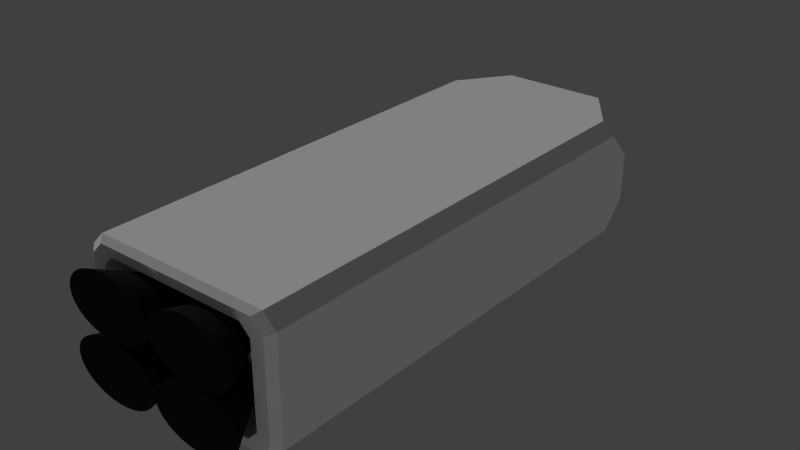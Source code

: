 # Source: BattleShip_A_001.blend  (saved by Blender 2.73.0; exported with 4.5.12 LTS)
import bpy
from mathutils import Matrix  # noqa: F401  (used for matrix-valued properties, if any)

bpy.ops.wm.read_factory_settings(use_empty=True)
scene = bpy.context.scene
scene.name = 'Scene'

# ---- collections
col_collection_1 = bpy.data.collections.new('Collection 1'); scene.collection.children.link(col_collection_1)

# ---- materials (node trees are filled in below, after node groups)
mat_body = bpy.data.materials.new('Body')
mat_body.alpha_threshold = 0.0
mat_body.use_transparent_shadow = False
mat_body.diffuse_color = (1.0, 1.0, 1.0, 1.0)
mat_body.roughness = 0.5
mat_body.specular_intensity = 0.7518
mat_body.line_color = (0.0, 0.0, 0.0, 1.0)
mat_engines = bpy.data.materials.new('Engines')
mat_engines.alpha_threshold = 0.0
mat_engines.use_transparent_shadow = False
mat_engines.diffuse_color = (0.01739, 0.01739, 0.01739, 1.0)
mat_engines.specular_color = (0.1282, 0.1282, 0.1282)
mat_engines.roughness = 0.5
mat_engines.specular_intensity = 0.1691

# ---- material node trees

# ---- world
world_world = bpy.data.worlds.new('World'); scene.world = world_world
world_world.color = (0.05088, 0.05088, 0.05088)
world_world.use_sun_shadow = False
world_world.sun_shadow_jitter_overblur = 0.0
world_world.cycles.sampling_method = 'MANUAL'
world_world.cycles.sample_map_resolution = 256

# ---- lights
light_sun_001 = bpy.data.lights.new('Sun.001', 'SUN')
light_sun_001.transmission_factor = 0.0
light_sun_001.angle = 0.1993
light_sun_001.energy = 0.17
light_sun_001.shadow_buffer_clip_start = 0.5
light_sun_001.shadow_soft_size = 0.1
light_sun_001.shadow_cascade_max_distance = 1000.0
light_sun_001.cycles.use_multiple_importance_sampling = False
light_sun = bpy.data.lights.new('Sun', 'SUN')
light_sun.transmission_factor = 0.0
light_sun.angle = 0.1993
light_sun.energy = 1.0
light_sun.shadow_buffer_clip_start = 0.5
light_sun.shadow_soft_size = 0.1
light_sun.shadow_cascade_max_distance = 1000.0
light_sun.cycles.use_multiple_importance_sampling = False

# ---- meshes
me_cube = bpy.data.meshes.new('Cube')
me_cube.from_pydata([(-21.21, -221.7, 44.48), (-13.22, -177.7, 27.93), (-27.96, -221.7, 45.79), (-17.27, -177.7, 28.72), (-34.99, -221.7, 46.23), (-21.49, -177.7, 28.98), (80.0, 160.0, -40.0), (-56.0, -200.0, -40.0), (41.72, 200.0, -50.0), (70.0, 160.0, -50.0), (-70.0, 160.0, -50.0), (-41.72, 200.0, -50.0), (-64.0, -200.0, -32.0), (-80.0, 160.0, -40.0), (70.0, 160.0, 50.0), (41.72, 200.0, 50.0), (64.0, -200.0, -32.0), (80.0, 160.0, 40.0), (-80.0, 160.0, 40.0), (56.0, -200.0, -40.0), (-41.72, 200.0, 50.0), (-70.0, 160.0, 50.0), (70.0, 200.0, -21.72), (80.0, 180.0, -18.79), (-80.0, 180.0, -18.79), (-70.0, 200.0, -21.72), (80.0, 180.0, 18.79), (70.0, 200.0, 21.72), (-70.0, 200.0, 21.72), (-80.0, 180.0, 18.79), (64.0, -200.0, 32.0), (56.0, -200.0, 40.0), (-56.0, -200.0, 40.0), (-64.0, -200.0, 32.0), (-44.8, -180.0, -32.0), (-51.2, -180.0, -25.6), (51.2, -180.0, -25.6), (44.8, -180.0, -32.0), (51.2, -180.0, 25.6), (44.8, -180.0, 32.0), (-44.8, -180.0, 32.0), (-51.2, -180.0, 25.6), (70.0, -195.0, -50.0), (65.13, -200.0, -46.52), (74.44, -200.0, -37.22), (80.0, -195.0, -40.0), (-80.0, -195.0, -40.0), (-74.44, -200.0, -37.22), (-65.13, -200.0, -46.52), (-70.0, -195.0, -50.0), (80.0, -195.0, 40.0), (74.44, -200.0, 37.22), (65.13, -200.0, 46.52), (70.0, -195.0, 50.0), (-70.0, -195.0, 50.0), (-65.13, -200.0, 46.52), (-74.44, -200.0, 37.22), (-80.0, -195.0, 40.0), (-17.2, 230.0, 4.504), (-29.14, 223.0, 9.041), (29.14, 223.0, 9.041), (17.2, 230.0, 4.504), (-29.14, 223.0, -9.041), (-17.2, 230.0, -4.504), (17.2, 230.0, -4.504), (29.14, 223.0, -9.041), (-17.37, 223.0, 20.82), (-11.7, 230.0, 10.0), (17.37, 223.0, 20.82), (11.7, 230.0, 10.0), (-11.7, 230.0, -10.0), (-17.37, 223.0, -20.82), (11.7, 230.0, -10.0), (17.37, 223.0, -20.82), (-47.18, 200.0, 14.64), (-39.54, 204.4, 12.27), (39.54, 204.4, 12.27), (47.18, 200.0, 14.64), (-39.54, 204.4, -12.27), (-47.18, 200.0, -14.64), (47.18, 200.0, -14.64), (39.54, 204.4, -12.27), (-23.56, 204.4, 28.24), (-28.12, 200.0, 33.7), (28.12, 200.0, 33.7), (23.56, 204.4, 28.24), (-23.56, 204.4, -28.24), (-28.12, 200.0, -33.7), (28.12, 200.0, -33.7), (23.56, 204.4, -28.24), (-9.486, -177.7, 26.66), (-14.99, -221.7, 42.36), (-6.212, -177.7, 24.94), (-9.53, -221.7, 39.5), (-3.526, -177.7, 22.85), (-5.053, -221.7, 36.01), (-1.53, -177.7, 20.46), (-1.726, -221.7, 32.03), (-0.301, -177.7, 17.87), (0.3222, -221.7, 27.72), (0.1141, -177.7, 15.18), (1.014, -221.7, 23.23), (-0.301, -177.7, 12.49), (0.3222, -221.7, 18.75), (-1.53, -177.7, 9.901), (-1.726, -221.7, 14.43), (-3.526, -177.7, 7.515), (-5.053, -221.7, 10.45), (-6.212, -177.7, 5.424), (-9.53, -221.7, 6.969), (-9.486, -177.7, 3.708), (-14.99, -221.7, 4.109), (-13.22, -177.7, 2.433), (-21.21, -221.7, 1.983), (-17.27, -177.7, 1.647), (-27.96, -221.7, 0.6742), (-21.49, -177.7, 1.382), (-34.99, -221.7, 0.2323), (-25.7, -177.7, 1.647), (-42.01, -221.7, 0.6742), (-29.75, -177.7, 2.433), (-48.76, -221.7, 1.983), (-33.49, -177.7, 3.708), (-54.99, -221.7, 4.109), (-36.76, -177.7, 5.424), (-60.44, -221.7, 6.969), (-39.45, -177.7, 7.515), (-64.92, -221.7, 10.45), (-41.44, -177.7, 9.901), (-68.25, -221.7, 14.43), (-42.67, -177.7, 12.49), (-70.29, -221.7, 18.75), (-43.09, -177.7, 15.18), (-70.99, -221.7, 23.23), (-42.67, -177.7, 17.87), (-70.29, -221.7, 27.72), (-41.44, -177.7, 20.46), (-68.25, -221.7, 32.03), (-39.45, -177.7, 22.85), (-64.92, -221.7, 36.01), (-36.76, -177.7, 24.94), (-60.44, -221.7, 39.5), (-33.49, -177.7, 26.66), (-54.99, -221.7, 42.36), (-29.75, -177.7, 27.93), (-48.76, -221.7, 44.48), (-25.7, -177.7, 28.72), (-42.01, -221.7, 45.79), (50.86, -221.7, 44.48), (31.85, -177.7, 27.93), (44.11, -221.7, 45.79), (27.8, -177.7, 28.72), (37.08, -221.7, 46.23), (23.58, -177.7, 28.98), (35.58, -177.7, 26.66), (57.08, -221.7, 42.36), (38.86, -177.7, 24.94), (62.54, -221.7, 39.5), (41.54, -177.7, 22.85), (67.02, -221.7, 36.01), (43.54, -177.7, 20.46), (70.34, -221.7, 32.03), (44.77, -177.7, 17.87), (72.39, -221.7, 27.72), (45.18, -177.7, 15.18), (73.08, -221.7, 23.23), (44.77, -177.7, 12.49), (72.39, -221.7, 18.75), (43.54, -177.7, 9.901), (70.34, -221.7, 14.43), (41.54, -177.7, 7.515), (67.02, -221.7, 10.45), (38.86, -177.7, 5.424), (62.54, -221.7, 6.969), (35.58, -177.7, 3.708), (57.08, -221.7, 4.109), (31.85, -177.7, 2.433), (50.86, -221.7, 1.983), (27.8, -177.7, 1.647), (44.11, -221.7, 0.6742), (23.58, -177.7, 1.382), (37.08, -221.7, 0.2323), (19.37, -177.7, 1.647), (30.06, -221.7, 0.6742), (15.32, -177.7, 2.433), (23.31, -221.7, 1.983), (11.58, -177.7, 3.708), (17.08, -221.7, 4.109), (8.309, -177.7, 5.424), (11.63, -221.7, 6.969), (5.623, -177.7, 7.515), (7.15, -221.7, 10.45), (3.627, -177.7, 9.901), (3.823, -221.7, 14.43), (2.398, -177.7, 12.49), (1.774, -221.7, 18.75), (1.983, -177.7, 15.18), (1.083, -221.7, 23.23), (2.398, -177.7, 17.87), (1.775, -221.7, 27.72), (3.627, -177.7, 20.46), (3.823, -221.7, 32.03), (5.623, -177.7, 22.85), (7.15, -221.7, 36.01), (8.309, -177.7, 24.94), (11.63, -221.7, 39.5), (11.58, -177.7, 26.66), (17.08, -221.7, 42.36), (15.32, -177.7, 27.93), (23.31, -221.7, 44.48), (19.37, -177.7, 28.72), (30.06, -221.7, 45.79), (-21.21, -221.7, -1.71), (-13.22, -177.7, -2.16), (-27.96, -221.7, -0.4012), (-17.27, -177.7, -1.374), (-34.99, -221.7, 0.04063), (-21.49, -177.7, -1.109), (-9.486, -177.7, -3.435), (-14.99, -221.7, -3.836), (-6.212, -177.7, -5.151), (-9.53, -221.7, -6.696), (-3.526, -177.7, -7.242), (-5.053, -221.7, -10.18), (-1.53, -177.7, -9.628), (-1.726, -221.7, -14.16), (-0.301, -177.7, -12.22), (0.3222, -221.7, -18.47), (0.1141, -177.7, -14.91), (1.014, -221.7, -22.96), (-0.301, -177.7, -17.6), (0.3222, -221.7, -27.45), (-1.53, -177.7, -20.19), (-1.726, -221.7, -31.76), (-3.526, -177.7, -22.58), (-5.053, -221.7, -35.74), (-6.212, -177.7, -24.67), (-9.53, -221.7, -39.22), (-9.486, -177.7, -26.38), (-14.99, -221.7, -42.08), (-13.22, -177.7, -27.66), (-21.21, -221.7, -44.21), (-17.27, -177.7, -28.44), (-27.96, -221.7, -45.52), (-21.49, -177.7, -28.71), (-34.99, -221.7, -45.96), (-25.7, -177.7, -28.44), (-42.01, -221.7, -45.52), (-29.75, -177.7, -27.66), (-48.76, -221.7, -44.21), (-33.49, -177.7, -26.38), (-54.99, -221.7, -42.08), (-36.76, -177.7, -24.67), (-60.44, -221.7, -39.22), (-39.45, -177.7, -22.58), (-64.92, -221.7, -35.74), (-41.44, -177.7, -20.19), (-68.25, -221.7, -31.76), (-42.67, -177.7, -17.6), (-70.29, -221.7, -27.45), (-43.09, -177.7, -14.91), (-70.99, -221.7, -22.96), (-42.67, -177.7, -12.22), (-70.29, -221.7, -18.47), (-41.44, -177.7, -9.628), (-68.25, -221.7, -14.16), (-39.45, -177.7, -7.242), (-64.92, -221.7, -10.18), (-36.76, -177.7, -5.151), (-60.44, -221.7, -6.696), (-33.49, -177.7, -3.435), (-54.99, -221.7, -3.836), (-29.75, -177.7, -2.16), (-48.76, -221.7, -1.71), (-25.7, -177.7, -1.374), (-42.01, -221.7, -0.4012), (50.86, -221.7, -1.71), (31.85, -177.7, -2.16), (44.11, -221.7, -0.4012), (27.8, -177.7, -1.374), (37.08, -221.7, 0.04063), (23.58, -177.7, -1.109), (35.58, -177.7, -3.435), (57.08, -221.7, -3.836), (38.86, -177.7, -5.151), (62.54, -221.7, -6.696), (41.54, -177.7, -7.242), (67.02, -221.7, -10.18), (43.54, -177.7, -9.628), (70.34, -221.7, -14.16), (44.77, -177.7, -12.22), (72.39, -221.7, -18.47), (45.18, -177.7, -14.91), (73.08, -221.7, -22.96), (44.77, -177.7, -17.6), (72.39, -221.7, -27.45), (43.54, -177.7, -20.19), (70.34, -221.7, -31.76), (41.54, -177.7, -22.58), (67.02, -221.7, -35.74), (38.86, -177.7, -24.67), (62.54, -221.7, -39.22), (35.58, -177.7, -26.38), (57.08, -221.7, -42.08), (31.85, -177.7, -27.66), (50.86, -221.7, -44.21), (27.8, -177.7, -28.44), (44.11, -221.7, -45.52), (23.58, -177.7, -28.71), (37.08, -221.7, -45.96), (19.37, -177.7, -28.44), (30.06, -221.7, -45.52), (15.32, -177.7, -27.66), (23.31, -221.7, -44.21), (11.58, -177.7, -26.38), (17.08, -221.7, -42.08), (8.309, -177.7, -24.67), (11.63, -221.7, -39.22), (5.623, -177.7, -22.58), (7.15, -221.7, -35.74), (3.627, -177.7, -20.19), (3.823, -221.7, -31.76), (2.398, -177.7, -17.6), (1.774, -221.7, -27.45), (1.983, -177.7, -14.91), (1.083, -221.7, -22.96), (2.398, -177.7, -12.22), (1.775, -221.7, -18.47), (3.627, -177.7, -9.628), (3.823, -221.7, -14.16), (5.623, -177.7, -7.242), (7.15, -221.7, -10.18), (8.309, -177.7, -5.151), (11.63, -221.7, -6.696), (11.58, -177.7, -3.435), (17.08, -221.7, -3.836), (15.32, -177.7, -2.16), (23.31, -221.7, -1.71), (19.37, -177.7, -1.374), (30.06, -221.7, -0.4012)], [], [(48, 43, 19, 7), (46, 13, 10, 49), (52, 55, 32, 31), (22, 8, 88, 80), (6, 45, 42, 9), (56, 47, 12, 33), (24, 25, 11, 10, 13), (55, 56, 33, 32), (51, 52, 31, 30), (47, 48, 7, 12), (26, 27, 15, 14, 17), (20, 28, 29, 18, 21), (7, 19, 37, 34), (8, 22, 23, 6, 9), (26, 23, 22, 27), (24, 29, 28, 25), (78, 75, 59, 62), (14, 15, 20, 21, 54, 53), (6, 23, 26, 17, 50, 45), (44, 51, 30, 16), (54, 21, 18, 57), (14, 53, 50, 17), (46, 57, 18, 29, 24, 13), (8, 9, 42, 49, 10, 11), (37, 36, 38, 39, 40, 41, 35, 34), (33, 12, 35, 41), (19, 16, 36, 37), (12, 7, 34, 35), (30, 31, 39, 38), (32, 33, 41, 40), (16, 30, 38, 36), (31, 32, 40, 39), (44, 43, 42, 45), (48, 47, 46, 49), (52, 51, 50, 53), (56, 55, 54, 57), (43, 48, 49, 42), (51, 44, 45, 50), (53, 54, 55, 52), (57, 46, 47, 56), (43, 44, 16, 19), (86, 78, 62, 71), (81, 89, 73, 65), (27, 22, 80, 77), (28, 20, 83, 74), (76, 81, 65, 60), (89, 86, 71, 73), (82, 85, 68, 66), (25, 28, 74, 79), (8, 11, 87, 88), (69, 61, 64, 72, 70, 63, 58, 67), (20, 15, 84, 83), (11, 25, 79, 87), (85, 76, 60, 68), (64, 61, 60, 65), (68, 60, 61, 69), (65, 73, 72, 64), (66, 68, 69, 67), (73, 71, 70, 72), (58, 63, 62, 59), (59, 66, 67, 58), (71, 62, 63, 70), (15, 27, 77, 84), (84, 77, 76, 85), (74, 83, 82, 75), (88, 87, 86, 89), (83, 84, 85, 82), (87, 79, 78, 86), (75, 78, 79, 74), (80, 88, 89, 81), (81, 76, 77, 80), (75, 82, 66, 59), (5, 4, 2, 3), (3, 2, 0, 1), (1, 0, 91, 90), (90, 91, 93, 92), (92, 93, 95, 94), (94, 95, 97, 96), (96, 97, 99, 98), (98, 99, 101, 100), (100, 101, 103, 102), (102, 103, 105, 104), (104, 105, 107, 106), (106, 107, 109, 108), (108, 109, 111, 110), (110, 111, 113, 112), (112, 113, 115, 114), (114, 115, 117, 116), (116, 117, 119, 118), (118, 119, 121, 120), (120, 121, 123, 122), (122, 123, 125, 124), (124, 125, 127, 126), (126, 127, 129, 128), (128, 129, 131, 130), (130, 131, 133, 132), (132, 133, 135, 134), (134, 135, 137, 136), (136, 137, 139, 138), (138, 139, 141, 140), (140, 141, 143, 142), (142, 143, 145, 144), (2, 4, 147, 145, 143, 141, 139, 137, 135, 133, 131, 129, 127, 125, 123, 121, 119, 117, 115, 113, 111, 109, 107, 105, 103, 101, 99, 97, 95, 93, 91, 0), (146, 147, 4, 5), (144, 145, 147, 146), (153, 152, 150, 151), (151, 150, 148, 149), (149, 148, 155, 154), (154, 155, 157, 156), (156, 157, 159, 158), (158, 159, 161, 160), (160, 161, 163, 162), (162, 163, 165, 164), (164, 165, 167, 166), (166, 167, 169, 168), (168, 169, 171, 170), (170, 171, 173, 172), (172, 173, 175, 174), (174, 175, 177, 176), (176, 177, 179, 178), (178, 179, 181, 180), (180, 181, 183, 182), (182, 183, 185, 184), (184, 185, 187, 186), (186, 187, 189, 188), (188, 189, 191, 190), (190, 191, 193, 192), (192, 193, 195, 194), (194, 195, 197, 196), (196, 197, 199, 198), (198, 199, 201, 200), (200, 201, 203, 202), (202, 203, 205, 204), (204, 205, 207, 206), (206, 207, 209, 208), (150, 152, 211, 209, 207, 205, 203, 201, 199, 197, 195, 193, 191, 189, 187, 185, 183, 181, 179, 177, 175, 173, 171, 169, 167, 165, 163, 161, 159, 157, 155, 148), (210, 211, 152, 153), (208, 209, 211, 210), (217, 216, 214, 215), (215, 214, 212, 213), (213, 212, 219, 218), (218, 219, 221, 220), (220, 221, 223, 222), (222, 223, 225, 224), (224, 225, 227, 226), (226, 227, 229, 228), (228, 229, 231, 230), (230, 231, 233, 232), (232, 233, 235, 234), (234, 235, 237, 236), (236, 237, 239, 238), (238, 239, 241, 240), (240, 241, 243, 242), (242, 243, 245, 244), (244, 245, 247, 246), (246, 247, 249, 248), (248, 249, 251, 250), (250, 251, 253, 252), (252, 253, 255, 254), (254, 255, 257, 256), (256, 257, 259, 258), (258, 259, 261, 260), (260, 261, 263, 262), (262, 263, 265, 264), (264, 265, 267, 266), (266, 267, 269, 268), (268, 269, 271, 270), (270, 271, 273, 272), (214, 216, 275, 273, 271, 269, 267, 265, 263, 261, 259, 257, 255, 253, 251, 249, 247, 245, 243, 241, 239, 237, 235, 233, 231, 229, 227, 225, 223, 221, 219, 212), (274, 275, 216, 217), (272, 273, 275, 274), (281, 280, 278, 279), (279, 278, 276, 277), (277, 276, 283, 282), (282, 283, 285, 284), (284, 285, 287, 286), (286, 287, 289, 288), (288, 289, 291, 290), (290, 291, 293, 292), (292, 293, 295, 294), (294, 295, 297, 296), (296, 297, 299, 298), (298, 299, 301, 300), (300, 301, 303, 302), (302, 303, 305, 304), (304, 305, 307, 306), (306, 307, 309, 308), (308, 309, 311, 310), (310, 311, 313, 312), (312, 313, 315, 314), (314, 315, 317, 316), (316, 317, 319, 318), (318, 319, 321, 320), (320, 321, 323, 322), (322, 323, 325, 324), (324, 325, 327, 326), (326, 327, 329, 328), (328, 329, 331, 330), (330, 331, 333, 332), (332, 333, 335, 334), (334, 335, 337, 336), (278, 280, 339, 337, 335, 333, 331, 329, 327, 325, 323, 321, 319, 317, 315, 313, 311, 309, 307, 305, 303, 301, 299, 297, 295, 293, 291, 289, 287, 285, 283, 276), (338, 339, 280, 281), (336, 337, 339, 338)])
me_cube.polygons.foreach_set('use_smooth', [0, 0, 0, 0, 0, 0, 0, 0, 0, 0, 0, 0, 0, 0, 0, 0, 0, 0, 0, 0, 0, 0, 0, 0, 0, 0, 0, 0, 0, 0, 0, 0, 0, 0, 0, 0, 0, 0, 0, 0, 0, 0, 0, 0, 0, 0, 0, 0, 0, 0, 0, 0, 0, 0, 0, 0, 0, 0, 0, 0, 0, 0, 0, 0, 0, 0, 0, 0, 0, 0, 0, 0, 1, 1, 1, 1, 1, 1, 1, 1, 1, 1, 1, 1, 1, 1, 1, 1, 1, 1, 1, 1, 1, 1, 1, 1, 1, 1, 1, 1, 1, 1, 1, 1, 1, 1, 1, 1, 1, 1, 1, 1, 1, 1, 1, 1, 1, 1, 1, 1, 1, 1, 1, 1, 1, 1, 1, 1, 1, 1, 1, 1, 1, 1, 1, 1, 1, 1, 1, 1, 1, 1, 1, 1, 1, 1, 1, 1, 1, 1, 1, 1, 1, 1, 1, 1, 1, 1, 1, 1, 1, 1, 1, 1, 1, 1, 1, 1, 1, 1, 1, 1, 1, 1, 1, 1, 1, 1, 1, 1, 1, 1, 1, 1, 1, 1, 1, 1, 1, 1, 1, 1, 1, 1, 1, 1, 1, 1, 1, 1, 1, 1, 1, 1])
me_cube.polygons.foreach_set('material_index', [0, 0, 0, 0, 0, 0, 0, 0, 0, 0, 0, 0, 0, 0, 0, 0, 0, 0, 0, 0, 0, 0, 0, 0, 0, 0, 0, 0, 0, 0, 0, 0, 0, 0, 0, 0, 0, 0, 0, 0, 0, 0, 0, 0, 0, 0, 0, 0, 0, 0, 0, 0, 0, 0, 0, 0, 0, 0, 0, 0, 0, 0, 0, 0, 0, 0, 0, 0, 0, 0, 0, 0, 1, 1, 1, 1, 1, 1, 1, 1, 1, 1, 1, 1, 1, 1, 1, 1, 1, 1, 1, 1, 1, 1, 1, 1, 1, 1, 1, 1, 1, 1, 1, 1, 1, 1, 1, 1, 1, 1, 1, 1, 1, 1, 1, 1, 1, 1, 1, 1, 1, 1, 1, 1, 1, 1, 1, 1, 1, 1, 1, 1, 1, 1, 1, 1, 1, 1, 1, 1, 1, 1, 1, 1, 1, 1, 1, 1, 1, 1, 1, 1, 1, 1, 1, 1, 1, 1, 1, 1, 1, 1, 1, 1, 1, 1, 1, 1, 1, 1, 1, 1, 1, 1, 1, 1, 1, 1, 1, 1, 1, 1, 1, 1, 1, 1, 1, 1, 1, 1, 1, 1, 1, 1, 1, 1, 1, 1, 1, 1, 1, 1, 1, 1])
_k = set([(0, 1), (0, 2), (0, 91), (1, 3), (1, 90), (2, 3), (2, 4), (3, 5), (4, 5), (4, 147), (5, 146), (90, 91), (90, 92), (91, 93), (92, 93), (92, 94), (93, 95), (94, 95), (94, 96), (95, 97), (96, 97), (96, 98), (97, 99), (98, 99), (98, 100), (99, 101), (100, 101), (100, 102), (101, 103), (102, 103), (102, 104), (103, 105), (104, 105), (104, 106), (105, 107), (106, 107), (106, 108), (107, 109), (108, 109), (108, 110), (109, 111), (110, 111), (110, 112), (111, 113), (112, 113), (112, 114), (113, 115), (114, 115), (114, 116), (115, 117), (116, 117), (116, 118), (117, 119), (118, 119), (118, 120), (119, 121), (120, 121), (120, 122), (121, 123), (122, 123), (122, 124), (123, 125), (124, 125), (124, 126), (125, 127), (126, 127), (126, 128), (127, 129), (128, 129), (128, 130), (129, 131), (130, 131), (130, 132), (131, 133), (132, 133), (132, 134), (133, 135), (134, 135), (134, 136), (135, 137), (136, 137), (136, 138), (137, 139), (138, 139), (138, 140), (139, 141), (140, 141), (140, 142), (141, 143), (142, 143), (142, 144), (143, 145), (144, 145), (144, 146), (145, 147), (146, 147), (148, 149), (148, 150), (148, 155), (149, 151), (149, 154), (150, 151), (150, 152), (151, 153), (152, 153), (152, 211), (153, 210), (154, 155), (154, 156), (155, 157), (156, 157), (156, 158), (157, 159), (158, 159), (158, 160), (159, 161), (160, 161), (160, 162), (161, 163), (162, 163), (162, 164), (163, 165), (164, 165), (164, 166), (165, 167), (166, 167), (166, 168), (167, 169), (168, 169), (168, 170), (169, 171), (170, 171), (170, 172), (171, 173), (172, 173), (172, 174), (173, 175), (174, 175), (174, 176), (175, 177), (176, 177), (176, 178), (177, 179), (178, 179), (178, 180), (179, 181), (180, 181), (180, 182), (181, 183), (182, 183), (182, 184), (183, 185), (184, 185), (184, 186), (185, 187), (186, 187), (186, 188), (187, 189), (188, 189), (188, 190), (189, 191), (190, 191), (190, 192), (191, 193), (192, 193), (192, 194), (193, 195), (194, 195), (194, 196), (195, 197), (196, 197), (196, 198), (197, 199), (198, 199), (198, 200), (199, 201), (200, 201), (200, 202), (201, 203), (202, 203), (202, 204), (203, 205), (204, 205), (204, 206), (205, 207), (206, 207), (206, 208), (207, 209), (208, 209), (208, 210), (209, 211), (210, 211), (212, 213), (212, 214), (212, 219), (213, 215), (213, 218), (214, 215), (214, 216), (215, 217), (216, 217), (216, 275), (217, 274), (218, 219), (218, 220), (219, 221), (220, 221), (220, 222), (221, 223), (222, 223), (222, 224), (223, 225), (224, 225), (224, 226), (225, 227), (226, 227), (226, 228), (227, 229), (228, 229), (228, 230), (229, 231), (230, 231), (230, 232), (231, 233), (232, 233), (232, 234), (233, 235), (234, 235), (234, 236), (235, 237), (236, 237), (236, 238), (237, 239), (238, 239), (238, 240), (239, 241), (240, 241), (240, 242), (241, 243), (242, 243), (242, 244), (243, 245), (244, 245), (244, 246), (245, 247), (246, 247), (246, 248), (247, 249), (248, 249), (248, 250), (249, 251), (250, 251), (250, 252), (251, 253), (252, 253), (252, 254), (253, 255), (254, 255), (254, 256), (255, 257), (256, 257), (256, 258), (257, 259), (258, 259), (258, 260), (259, 261), (260, 261), (260, 262), (261, 263), (262, 263), (262, 264), (263, 265), (264, 265), (264, 266), (265, 267), (266, 267), (266, 268), (267, 269), (268, 269), (268, 270), (269, 271), (270, 271), (270, 272), (271, 273), (272, 273), (272, 274), (273, 275), (274, 275), (276, 277), (276, 278), (276, 283), (277, 279), (277, 282), (278, 279), (278, 280), (279, 281), (280, 281), (280, 339), (281, 338), (282, 283), (282, 284), (283, 285), (284, 285), (284, 286), (285, 287), (286, 287), (286, 288), (287, 289), (288, 289), (288, 290), (289, 291), (290, 291), (290, 292), (291, 293), (292, 293), (292, 294), (293, 295), (294, 295), (294, 296), (295, 297), (296, 297), (296, 298), (297, 299), (298, 299), (298, 300), (299, 301), (300, 301), (300, 302), (301, 303), (302, 303), (302, 304), (303, 305), (304, 305), (304, 306), (305, 307), (306, 307), (306, 308), (307, 309), (308, 309), (308, 310), (309, 311), (310, 311), (310, 312), (311, 313), (312, 313), (312, 314), (313, 315), (314, 315), (314, 316), (315, 317), (316, 317), (316, 318), (317, 319), (318, 319), (318, 320), (319, 321), (320, 321), (320, 322), (321, 323), (322, 323), (322, 324), (323, 325), (324, 325), (324, 326), (325, 327), (326, 327), (326, 328), (327, 329), (328, 329), (328, 330), (329, 331), (330, 331), (330, 332), (331, 333), (332, 333), (332, 334), (333, 335), (334, 335), (334, 336), (335, 337), (336, 337), (336, 338), (337, 339), (338, 339)])
me_cube.attributes.new('sharp_edge', 'BOOLEAN', 'EDGE').data.foreach_set('value', [ (min(e.vertices), max(e.vertices)) in _k for e in me_cube.edges])
_uv = me_cube.uv_layers.new(name='UVMap')
_uv.uv.foreach_set('vector', [0.0, 0.0, 0.0, 0.0, 0.0, 0.0, 0.0, 0.0, 0.0, 0.0, 0.0, 0.0, 0.0, 0.0, 0.0, 0.0, 0.0, 0.0, 0.0, 0.0, 0.0, 0.0, 0.0, 0.0, 0.0, 0.0, 0.0, 0.0, 0.0, 0.0, 0.0, 0.0, 0.0, 0.0, 0.0, 0.0, 0.0, 0.0, 0.0, 0.0, 0.0, 0.0, 0.0, 0.0, 0.0, 0.0, 0.0, 0.0, 0.0, 0.0, 0.0, 0.0, 0.0, 0.0, 0.0, 0.0, 0.0, 0.0, 0.0, 0.0, 0.0, 0.0, 0.0, 0.0, 0.0, 0.0, 0.0, 0.0, 0.0, 0.0, 0.0, 0.0, 0.0, 0.0, 0.0, 0.0, 0.0, 0.0, 0.0, 0.0, 0.0, 0.0, 0.0, 0.0, 0.0, 0.0, 0.0, 0.0, 0.0, 0.0, 0.0, 0.0, 0.0, 0.0, 0.0, 0.0, 0.0, 0.0, 0.0, 0.0, 0.0, 0.0, 0.0, 0.0, 0.0, 0.0, 0.0, 0.0, 0.0, 0.0, 0.0, 0.0, 0.0, 0.0, 0.0, 0.0, 0.0, 0.0, 0.0, 0.0, 0.0, 0.0, 0.0, 0.0, 0.0, 0.0, 0.0, 0.0, 0.0, 0.0, 0.0, 0.0, 0.0, 0.0, 0.0, 0.0, 0.0, 0.0, 0.0, 0.0, 0.0, 0.0, 0.0, 0.0, 0.0, 0.0, 0.0, 0.0, 0.0, 0.0, 0.0, 0.0, 0.0, 0.0, 0.0, 0.0, 0.0, 0.0, 0.0, 0.0, 0.0, 0.0, 0.0, 0.0, 0.0, 0.0, 0.0, 0.0, 0.0, 0.0, 0.0, 0.0, 0.0, 0.0, 0.0, 0.0, 0.0, 0.0, 0.0, 0.0, 0.0, 0.0, 0.0, 0.0, 0.0, 0.0, 0.0, 0.0, 0.0, 0.0, 0.0, 0.0, 0.0, 0.0, 0.0, 0.0, 0.0, 0.0, 0.0, 0.0, 0.0, 0.0, 0.0, 0.0, 0.0, 0.0, 0.0, 0.0, 0.0, 0.0, 0.0, 0.0, 0.0, 0.0, 0.0, 0.0, 0.0, 0.0, 0.0, 0.0, 0.0, 0.0, 0.0, 0.0, 0.0, 0.0, 0.0, 0.0, 0.0, 0.0, 0.0, 0.0, 0.0, 0.0, 0.0, 0.0, 0.0, 0.0, 0.0, 0.0, 0.0, 0.0, 0.0, 0.0, 0.0, 0.0, 0.0, 0.0, 0.0, 0.0, 0.0, 0.0, 0.0, 0.0, 0.0, 0.0, 0.0, 0.0, 0.0, 0.0, 0.0, 0.0, 0.0, 0.0, 0.0, 0.0, 0.0, 0.0, 0.0, 0.0, 0.0, 0.0, 0.0, 0.0, 0.0, 0.0, 0.0, 0.0, 0.0, 0.0, 0.0, 0.0, 0.0, 0.0, 0.0, 0.0, 0.0, 0.0, 0.0, 0.0, 0.0, 0.0, 0.0, 0.0, 0.0, 0.0, 0.0, 0.0, 0.0, 0.0, 0.0, 0.0, 0.0, 0.0, 0.0, 0.0, 0.0, 0.0, 0.0, 0.0, 0.0, 0.0, 0.0, 0.0, 0.0, 0.0, 0.0, 0.0, 0.0, 0.0, 0.0, 0.0, 0.0, 0.0, 0.0, 0.0, 0.0, 0.0, 0.0, 0.0, 0.0, 0.0, 0.0, 0.0, 0.0, 0.0, 0.0, 0.0, 0.0, 0.0, 0.0, 0.0, 0.0, 0.0, 0.0, 0.0, 0.0, 0.0, 0.0, 0.0, 0.0, 0.0, 0.0, 0.0, 0.0, 0.0, 0.0, 0.0, 0.0, 0.0, 0.0, 0.0, 0.0, 0.0, 0.0, 0.0, 0.0, 0.0, 0.0, 0.0, 0.0, 0.0, 0.0, 0.0, 0.0, 0.0, 0.0, 0.0, 0.0, 0.0, 0.0, 0.0, 0.0, 0.0, 0.0, 0.0, 0.0, 0.0, 0.0, 0.0, 0.0, 0.0, 0.0, 0.0, 0.0, 0.0, 0.0, 0.0, 0.0, 0.0, 0.0, 0.0, 0.0, 0.0, 0.0, 0.0, 0.0, 0.0, 0.0, 0.0, 0.0, 0.0, 0.0, 0.0, 0.0, 0.0, 0.0, 0.0, 0.0, 0.0, 0.0, 0.0, 0.0, 0.0, 0.0, 0.0, 0.0, 0.0, 0.0, 0.0, 0.0, 0.0, 0.0, 0.0, 0.0, 0.0, 0.0, 0.0, 0.0, 0.0, 0.0, 0.0, 0.0, 0.0, 0.0, 0.0, 0.0, 0.0, 0.0, 0.0, 0.0, 0.0, 0.0, 0.0, 0.0, 0.0, 0.0, 0.0, 0.0, 0.0, 0.0, 0.0, 0.0, 0.0, 0.0, 0.0, 0.0, 0.0, 0.0, 0.0, 0.0, 0.0, 0.0, 0.0, 0.0, 0.0, 0.0, 0.0, 0.0, 0.0, 0.0, 0.0, 0.0, 0.0, 0.0, 0.0, 0.0, 0.0, 0.0, 0.0, 0.0, 0.0, 0.0, 0.0, 0.0, 0.0, 0.0, 0.0, 0.0, 0.0, 0.0, 0.0, 0.0, 0.0, 0.0, 0.0, 0.0, 0.0, 0.0, 0.0, 0.0, 0.0, 0.0, 0.0, 0.0, 0.0, 0.0, 0.0, 0.0, 0.0, 0.0, 0.0, 0.0, 0.0, 0.0, 0.0, 0.0, 0.0, 0.0, 0.0, 0.0, 0.0, 0.0, 0.0, 0.0, 0.0, 0.0, 0.0, 0.0, 0.0, 0.0, 0.0, 0.0, 0.0, 0.0, 0.0, 0.0, 0.0, 0.0, 0.0, 0.0, 0.0, 0.0, 0.0, 0.0, 0.0, 0.0, 0.0, 0.0, 0.0, 0.0, 0.0, 0.0, 0.0, 0.0, 0.0, 0.0, 0.0, 0.0, 0.0, 0.0, 0.0, 0.0, 0.0, 0.0, 0.0, 0.0, 0.0, 0.0, 0.0, 0.0, 0.0, 0.0, 0.0, 0.0, 0.0, 0.0, 0.0, 0.0, 0.0, 0.0, 0.0, 0.0, 0.0, 0.0, 0.0, 0.0, 0.0, 0.0, 0.0, 0.0, 0.0, 0.0, 0.0, 0.0, 0.0, 0.0, 0.0, 0.0, 0.0, 0.0, 0.0, 0.0, 0.0, 0.0, 0.0, 0.4648, 26.24, 0.4585, 37.5, 0.4636, 37.37, 0.4686, 26.16, 0.4686, 26.16, 0.4636, 37.37, 0.4686, 36.8, 0.4723, 25.81, 0.4723, 25.81, 0.4686, 36.8, 0.4733, 35.82, 0.4758, 25.23, 0.4758, 25.23, 0.4733, 35.82, 0.4774, 34.47, 0.4789, 24.42, 0.4789, 24.42, 0.4774, 34.47, 0.4808, 32.8, 0.4814, 23.41, 0.4814, 23.41, 0.4808, 32.8, 0.4833, 30.87, 0.4833, 22.25, 0.4833, 22.25, 0.4833, 30.87, 0.4849, 28.75, 0.4845, 20.99, 0.4845, 20.99, 0.4849, 28.75, 0.4855, 26.54, 0.4849, 19.66, 0.4849, 19.66, 0.4855, 26.54, 0.485, 24.3, 0.4846, 18.32, 0.4846, 18.32, 0.485, 24.3, 0.4836, 22.14, 0.4835, 17.02, 0.4835, 17.02, 0.4836, 22.14, 0.4813, 20.13, 0.4818, 15.81, 0.4818, 15.81, 0.4813, 20.13, 0.4781, 18.35, 0.4794, 14.75, 0.4794, 14.75, 0.4781, 18.35, 0.4742, 16.87, 0.4765, 13.86, 0.4765, 13.86, 0.4742, 16.87, 0.4698, 15.74, 0.4731, 13.18, 0.4731, 13.18, 0.4698, 15.74, 0.465, 15.01, 0.4695, 12.74, 0.4695, 12.74, 0.465, 15.01, 0.46, 14.71, 0.4658, 12.56, 0.4658, 12.56, 0.46, 14.71, 0.4551, 14.84, 0.462, 12.64, 0.462, 12.64, 0.4551, 14.84, 0.4503, 15.41, 0.4584, 12.98, 0.4584, 12.98, 0.4503, 15.41, 0.446, 16.39, 0.4551, 13.57, 0.4551, 13.57, 0.446, 16.39, 0.4422, 17.74, 0.4522, 14.38, 0.4522, 14.38, 0.4422, 17.74, 0.439, 19.41, 0.4498, 15.38, 0.4498, 15.38, 0.439, 19.41, 0.4367, 21.35, 0.4479, 16.54, 0.4479, 16.54, 0.4367, 21.35, 0.4351, 23.46, 0.4468, 17.81, 0.4468, 17.81, 0.4351, 23.46, 0.4345, 25.67, 0.4463, 19.14, 0.4463, 19.14, 0.4345, 25.67, 0.4347, 27.91, 0.4465, 20.48, 0.4465, 20.48, 0.4347, 27.91, 0.4359, 30.07, 0.4474, 21.78, 0.4474, 21.78, 0.4359, 30.07, 0.4379, 32.08, 0.449, 22.98, 0.449, 22.98, 0.4379, 32.08, 0.4408, 33.86, 0.4513, 24.05, 0.4513, 24.05, 0.4408, 33.86, 0.4445, 35.34, 0.4541, 24.94, 0.4541, 24.94, 0.4445, 35.34, 0.4487, 36.47, 0.4574, 25.62, 0.4636, 37.37, 0.4585, 37.5, 0.4535, 37.2, 0.4487, 36.47, 0.4445, 35.34, 0.4408, 33.86, 0.4379, 32.08, 0.4359, 30.07, 0.4347, 27.91, 0.4345, 25.67, 0.4351, 23.46, 0.4367, 21.35, 0.439, 19.41, 0.4422, 17.74, 0.446, 16.39, 0.4503, 15.41, 0.4551, 14.84, 0.46, 14.71, 0.465, 15.01, 0.4698, 15.74, 0.4742, 16.87, 0.4781, 18.35, 0.4813, 20.13, 0.4836, 22.14, 0.485, 24.3, 0.4855, 26.54, 0.4849, 28.75, 0.4833, 30.87, 0.4808, 32.8, 0.4774, 34.47, 0.4733, 35.82, 0.4686, 36.8, 0.461, 26.05, 0.4535, 37.2, 0.4585, 37.5, 0.4648, 26.24, 0.4574, 25.62, 0.4487, 36.47, 0.4535, 37.2, 0.461, 26.05, 0.5061, 26.78, 0.5117, 38.37, 0.5167, 38.23, 0.51, 26.7, 0.51, 26.7, 0.5167, 38.23, 0.5215, 37.66, 0.5136, 26.35, 0.5136, 26.35, 0.5215, 37.66, 0.5259, 36.69, 0.5169, 25.77, 0.5169, 25.77, 0.5259, 36.69, 0.5296, 35.33, 0.5198, 24.96, 0.5198, 24.96, 0.5296, 35.33, 0.5327, 33.66, 0.5221, 23.95, 0.5221, 23.95, 0.5327, 33.66, 0.5348, 31.73, 0.5239, 22.79, 0.5239, 22.79, 0.5348, 31.73, 0.5362, 29.62, 0.5249, 21.53, 0.5249, 21.53, 0.5362, 29.62, 0.5366, 27.4, 0.5252, 20.2, 0.5252, 20.2, 0.5366, 27.4, 0.536, 25.17, 0.5249, 18.86, 0.5249, 18.86, 0.536, 25.17, 0.5346, 23.01, 0.5238, 17.56, 0.5238, 17.56, 0.5346, 23.01, 0.5324, 21.0, 0.5221, 16.35, 0.5221, 16.35, 0.5324, 21.0, 0.5293, 19.21, 0.5197, 15.29, 0.5197, 15.29, 0.5293, 19.21, 0.5256, 17.73, 0.5169, 14.4, 0.5169, 14.4, 0.5256, 17.73, 0.5213, 16.6, 0.5136, 13.72, 0.5136, 13.72, 0.5213, 16.6, 0.5167, 15.87, 0.51, 13.28, 0.51, 13.28, 0.5167, 15.87, 0.5117, 15.57, 0.5063, 13.1, 0.5063, 13.1, 0.5117, 15.57, 0.5068, 15.71, 0.5025, 13.18, 0.5025, 13.18, 0.5068, 15.71, 0.5019, 16.27, 0.4989, 13.52, 0.4989, 13.52, 0.5019, 16.27, 0.4974, 17.25, 0.4955, 14.11, 0.4955, 14.11, 0.4974, 17.25, 0.4935, 18.6, 0.4925, 14.92, 0.4925, 14.92, 0.4935, 18.6, 0.4902, 20.28, 0.4901, 15.92, 0.4901, 15.92, 0.4902, 20.28, 0.4877, 22.21, 0.4882, 17.08, 0.4882, 17.08, 0.4877, 22.21, 0.4861, 24.32, 0.487, 18.35, 0.487, 18.35, 0.4861, 24.32, 0.4855, 26.54, 0.4866, 19.68, 0.4866, 19.68, 0.4855, 26.54, 0.4859, 28.77, 0.4869, 21.02, 0.4869, 21.02, 0.4859, 28.77, 0.4874, 30.93, 0.488, 22.32, 0.488, 22.32, 0.4874, 30.93, 0.4898, 32.94, 0.4898, 23.52, 0.4898, 23.52, 0.4898, 32.94, 0.493, 34.72, 0.4922, 24.59, 0.4922, 24.59, 0.493, 34.72, 0.497, 36.21, 0.4952, 25.48, 0.4952, 25.48, 0.497, 36.21, 0.5016, 37.33, 0.4986, 26.16, 0.5167, 38.23, 0.5117, 38.37, 0.5066, 38.06, 0.5016, 37.33, 0.497, 36.21, 0.493, 34.72, 0.4898, 32.94, 0.4874, 30.93, 0.4859, 28.77, 0.4855, 26.54, 0.4861, 24.32, 0.4877, 22.21, 0.4902, 20.28, 0.4935, 18.6, 0.4974, 17.25, 0.5019, 16.27, 0.5068, 15.71, 0.5117, 15.57, 0.5167, 15.87, 0.5213, 16.6, 0.5256, 17.73, 0.5293, 19.21, 0.5324, 21.0, 0.5346, 23.01, 0.536, 25.17, 0.5366, 27.4, 0.5362, 29.62, 0.5348, 31.73, 0.5327, 33.66, 0.5296, 35.33, 0.5259, 36.69, 0.5215, 37.66, 0.5023, 26.59, 0.5066, 38.06, 0.5117, 38.37, 0.5061, 26.78, 0.4986, 26.16, 0.5016, 37.33, 0.5066, 38.06, 0.5023, 26.59, 0.4659, 11.32, 0.46, 14.61, 0.465, 14.48, 0.4696, 11.24, 0.4696, 11.24, 0.465, 14.48, 0.4699, 13.91, 0.4733, 10.9, 0.4733, 10.9, 0.4699, 13.91, 0.4744, 12.93, 0.4767, 10.32, 0.4767, 10.32, 0.4744, 12.93, 0.4784, 11.58, 0.4797, 9.504, 0.4797, 9.504, 0.4784, 11.58, 0.4817, 9.906, 0.4821, 8.5, 0.4821, 8.5, 0.4817, 9.906, 0.4841, 7.975, 0.484, 7.342, 0.484, 7.342, 0.4841, 7.975, 0.4857, 5.861, 0.4851, 6.074, 0.4851, 6.074, 0.4857, 5.861, 0.4863, 3.646, 0.4856, 4.745, 0.4856, 4.745, 0.4863, 3.646, 0.4858, 1.414, 0.4852, 3.405, 0.4852, 3.405, 0.4858, 1.414, 0.4845, -0.7483, 0.4842, 2.108, 0.4842, 2.108, 0.4845, -0.7483, 0.4822, -2.759, 0.4825, 0.9016, 0.4825, 0.9016, 0.4822, -2.759, 0.4791, -4.539, 0.4802, -0.1669, 0.4802, -0.1669, 0.4791, -4.539, 0.4753, -6.022, 0.4773, -1.057, 0.4773, -1.057, 0.4753, -6.022, 0.471, -7.15, 0.474, -1.733, 0.474, -1.733, 0.471, -7.15, 0.4663, -7.88, 0.4705, -2.171, 0.4705, -2.171, 0.4663, -7.88, 0.4615, -8.183, 0.4668, -2.353, 0.4668, -2.353, 0.4615, -8.183, 0.4566, -8.048, 0.4632, -2.272, 0.4632, -2.272, 0.4566, -8.048, 0.452, -7.48, 0.4596, -1.931, 0.4596, -1.931, 0.452, -7.48, 0.4478, -6.501, 0.4564, -1.344, 0.4564, -1.344, 0.4478, -6.501, 0.444, -5.149, 0.4535, -0.5329, 0.4535, -0.5329, 0.444, -5.149, 0.4409, -3.476, 0.4511, 0.4712, 0.4511, 0.4712, 0.4409, -3.476, 0.4386, -1.545, 0.4493, 1.63, 0.4493, 1.63, 0.4386, -1.545, 0.4371, 0.5684, 0.4482, 2.898, 0.4482, 2.898, 0.4371, 0.5684, 0.4365, 2.784, 0.4477, 4.227, 0.4477, 4.227, 0.4365, 2.784, 0.4367, 5.016, 0.4479, 5.566, 0.4479, 5.566, 0.4367, 5.016, 0.4379, 7.178, 0.4488, 6.864, 0.4488, 6.864, 0.4379, 7.178, 0.4399, 9.189, 0.4504, 8.07, 0.4504, 8.07, 0.4399, 9.189, 0.4427, 10.97, 0.4527, 9.138, 0.4527, 9.138, 0.4427, 10.97, 0.4463, 12.45, 0.4554, 10.03, 0.4554, 10.03, 0.4463, 12.45, 0.4505, 13.58, 0.4586, 10.7, 0.465, 14.48, 0.46, 14.61, 0.4551, 14.31, 0.4505, 13.58, 0.4463, 12.45, 0.4427, 10.97, 0.4399, 9.189, 0.4379, 7.178, 0.4367, 5.016, 0.4365, 2.784, 0.4371, 0.5684, 0.4386, -1.545, 0.4409, -3.476, 0.444, -5.149, 0.4478, -6.501, 0.452, -7.48, 0.4566, -8.048, 0.4615, -8.183, 0.4663, -7.88, 0.471, -7.15, 0.4753, -6.022, 0.4791, -4.539, 0.4822, -2.759, 0.4845, -0.7483, 0.4858, 1.414, 0.4863, 3.646, 0.4857, 5.861, 0.4841, 7.975, 0.4817, 9.906, 0.4784, 11.58, 0.4744, 12.93, 0.4699, 13.91, 0.4621, 11.14, 0.4551, 14.31, 0.46, 14.61, 0.4659, 11.32, 0.4586, 10.7, 0.4505, 13.58, 0.4551, 14.31, 0.4621, 11.14, 0.5063, 11.86, 0.5117, 15.48, 0.5167, 15.34, 0.5101, 11.78, 0.5101, 11.78, 0.5167, 15.34, 0.5213, 14.77, 0.5136, 11.44, 0.5136, 11.44, 0.5213, 14.77, 0.5256, 13.79, 0.5169, 10.86, 0.5169, 10.86, 0.5256, 13.79, 0.5292, 12.44, 0.5197, 10.04, 0.5197, 10.04, 0.5292, 12.44, 0.5322, 10.77, 0.522, 9.04, 0.522, 9.04, 0.5322, 10.77, 0.5343, 8.839, 0.5236, 7.882, 0.5236, 7.882, 0.5343, 8.839, 0.5356, 6.725, 0.5247, 6.614, 0.5247, 6.614, 0.5356, 6.725, 0.536, 4.51, 0.525, 5.285, 0.525, 5.285, 0.536, 4.51, 0.5355, 2.278, 0.5246, 3.945, 0.5246, 3.945, 0.5355, 2.278, 0.5341, 0.1151, 0.5236, 2.648, 0.5236, 2.648, 0.5341, 0.1151, 0.5319, -1.895, 0.5219, 1.442, 0.5219, 1.442, 0.5319, -1.895, 0.5289, -3.676, 0.5196, 0.3731, 0.5196, 0.3731, 0.5289, -3.676, 0.5253, -5.159, 0.5168, -0.5166, 0.5168, -0.5166, 0.5253, -5.159, 0.5212, -6.287, 0.5136, -1.193, 0.5136, -1.193, 0.5212, -6.287, 0.5166, -7.016, 0.5101, -1.631, 0.5101, -1.631, 0.5166, -7.016, 0.5118, -7.319, 0.5065, -1.813, 0.5065, -1.813, 0.5118, -7.319, 0.507, -7.184, 0.5028, -1.732, 0.5028, -1.732, 0.507, -7.184, 0.5023, -6.617, 0.4992, -1.391, 0.4992, -1.391, 0.5023, -6.617, 0.4979, -5.638, 0.4959, -0.8041, 0.4959, -0.8041, 0.4979, -5.638, 0.494, -4.286, 0.493, 0.007085, 0.493, 0.007085, 0.494, -4.286, 0.4908, -2.612, 0.4906, 1.011, 0.4906, 1.011, 0.4908, -2.612, 0.4884, -0.6817, 0.4888, 2.17, 0.4888, 2.17, 0.4884, -0.6817, 0.4869, 1.432, 0.4877, 3.438, 0.4877, 3.438, 0.4869, 1.432, 0.4863, 3.647, 0.4872, 4.767, 0.4872, 4.767, 0.4863, 3.647, 0.4867, 5.879, 0.4875, 6.106, 0.4875, 6.106, 0.4867, 5.879, 0.4881, 8.042, 0.4886, 7.404, 0.4886, 7.404, 0.4881, 8.042, 0.4905, 10.05, 0.4903, 8.61, 0.4903, 8.61, 0.4905, 10.05, 0.4936, 11.83, 0.4927, 9.678, 0.4927, 9.678, 0.4936, 11.83, 0.4975, 13.32, 0.4956, 10.57, 0.4956, 10.57, 0.4975, 13.32, 0.502, 14.44, 0.499, 11.24, 0.5167, 15.34, 0.5117, 15.48, 0.5068, 15.17, 0.502, 14.44, 0.4975, 13.32, 0.4936, 11.83, 0.4905, 10.05, 0.4881, 8.042, 0.4867, 5.879, 0.4863, 3.647, 0.4869, 1.432, 0.4884, -0.6817, 0.4908, -2.612, 0.494, -4.286, 0.4979, -5.638, 0.5023, -6.617, 0.507, -7.184, 0.5118, -7.319, 0.5166, -7.016, 0.5212, -6.287, 0.5253, -5.159, 0.5289, -3.676, 0.5319, -1.895, 0.5341, 0.1151, 0.5355, 2.278, 0.536, 4.51, 0.5356, 6.725, 0.5343, 8.839, 0.5322, 10.77, 0.5292, 12.44, 0.5256, 13.79, 0.5213, 14.77, 0.5026, 11.68, 0.5068, 15.17, 0.5117, 15.48, 0.5063, 11.86, 0.499, 11.24, 0.502, 14.44, 0.5068, 15.17, 0.5026, 11.68])
_ca = me_cube.color_attributes.new('Col', 'BYTE_COLOR', 'CORNER')
_ca.data.foreach_set('color', [1.0, 1.0, 1.0, 1.0, 0.0356, 0.0356, 0.0356, 1.0, 0.956, 0.956, 0.956, 1.0, 0.0, 0.0, 0.0, 1.0, 1.0, 1.0, 1.0, 1.0, 1.0, 1.0, 1.0, 1.0, 1.0, 1.0, 1.0, 1.0, 0.2346, 0.2346, 0.2346, 1.0, 1.0, 1.0, 1.0, 1.0, 1.0, 1.0, 1.0, 1.0, 0.3968, 0.3968, 0.3968, 1.0, 0.0, 0.0, 0.0, 1.0, 1.0, 1.0, 1.0, 1.0, 1.0, 1.0, 1.0, 1.0, 1.0, 1.0, 1.0, 1.0, 1.0, 1.0, 1.0, 1.0, 1.0, 1.0, 1.0, 1.0, 1.0, 1.0, 1.0, 1.0, 1.0, 1.0, 1.0, 1.0, 1.0, 1.0, 1.0, 1.0, 1.0, 1.0, 1.0, 1.0, 1.0, 1.0, 1.0, 1.0, 0.002428, 0.002428, 0.002428, 1.0, 0.4969, 0.4969, 0.4969, 1.0, 1.0, 1.0, 1.0, 1.0, 1.0, 1.0, 1.0, 1.0, 1.0, 1.0, 1.0, 1.0, 1.0, 1.0, 1.0, 1.0, 1.0, 1.0, 1.0, 1.0, 1.0, 1.0, 1.0, 1.0, 1.0, 1.0, 1.0, 1.0, 0.4969, 0.4969, 0.4969, 1.0, 0.3968, 0.3968, 0.3968, 1.0, 0.7157, 0.7157, 0.7157, 1.0, 1.0, 1.0, 1.0, 1.0, 0.0, 0.0, 0.0, 1.0, 0.1878, 0.1878, 0.1878, 1.0, 1.0, 1.0, 1.0, 1.0, 1.0, 1.0, 1.0, 1.0, 0.0, 0.0, 0.0, 1.0, 0.002428, 0.002428, 0.002428, 1.0, 1.0, 1.0, 1.0, 1.0, 1.0, 1.0, 1.0, 1.0, 1.0, 1.0, 1.0, 1.0, 1.0, 1.0, 1.0, 1.0, 1.0, 1.0, 1.0, 1.0, 1.0, 1.0, 1.0, 1.0, 1.0, 1.0, 1.0, 1.0, 1.0, 1.0, 1.0, 1.0, 1.0, 1.0, 1.0, 1.0, 1.0, 1.0, 1.0, 1.0, 1.0, 1.0, 1.0, 1.0, 1.0, 1.0, 1.0, 1.0, 1.0, 1.0, 1.0, 1.0, 1.0, 1.0, 1.0, 1.0, 1.0, 1.0, 1.0, 1.0, 1.0, 1.0, 1.0, 1.0, 1.0, 1.0, 1.0, 1.0, 1.0, 1.0, 1.0, 1.0, 1.0, 1.0, 1.0, 1.0, 1.0, 1.0, 1.0, 1.0, 1.0, 1.0, 1.0, 1.0, 1.0, 1.0, 1.0, 1.0, 1.0, 1.0, 1.0, 1.0, 1.0, 1.0, 1.0, 1.0, 1.0, 1.0, 1.0, 1.0, 1.0, 1.0, 1.0, 1.0, 1.0, 1.0, 1.0, 1.0, 1.0, 1.0, 1.0, 1.0, 1.0, 1.0, 1.0, 1.0, 1.0, 1.0, 1.0, 1.0, 1.0, 1.0, 1.0, 1.0, 1.0, 1.0, 1.0, 1.0, 1.0, 1.0, 1.0, 1.0, 1.0, 1.0, 1.0, 1.0, 1.0, 1.0, 1.0, 1.0, 1.0, 1.0, 1.0, 1.0, 1.0, 1.0, 1.0, 1.0, 1.0, 1.0, 1.0, 1.0, 1.0, 1.0, 1.0, 1.0, 1.0, 1.0, 1.0, 1.0, 1.0, 1.0, 1.0, 1.0, 1.0, 1.0, 1.0, 1.0, 1.0, 1.0, 1.0, 1.0, 1.0, 1.0, 1.0, 1.0, 0.7157, 0.7157, 0.7157, 1.0, 0.2423, 0.2423, 0.2423, 1.0, 1.0, 1.0, 1.0, 1.0, 1.0, 1.0, 1.0, 1.0, 1.0, 1.0, 1.0, 1.0, 1.0, 1.0, 1.0, 1.0, 1.0, 1.0, 1.0, 1.0, 1.0, 1.0, 1.0, 1.0, 1.0, 1.0, 1.0, 1.0, 1.0, 1.0, 1.0, 1.0, 1.0, 1.0, 1.0, 1.0, 1.0, 1.0, 1.0, 1.0, 1.0, 1.0, 1.0, 1.0, 1.0, 1.0, 1.0, 1.0, 1.0, 1.0, 1.0, 1.0, 1.0, 1.0, 1.0, 1.0, 1.0, 1.0, 1.0, 1.0, 1.0, 1.0, 1.0, 1.0, 1.0, 1.0, 1.0, 1.0, 1.0, 1.0, 1.0, 1.0, 0.2346, 0.2346, 0.2346, 1.0, 1.0, 1.0, 1.0, 1.0, 1.0, 1.0, 1.0, 1.0, 1.0, 1.0, 1.0, 1.0, 1.0, 1.0, 1.0, 1.0, 1.0, 1.0, 1.0, 1.0, 1.0, 1.0, 1.0, 1.0, 0.0, 0.0, 0.0, 1.0, 0.0, 0.0, 0.0, 1.0, 0.0003035, 0.0003035, 0.0003035, 1.0, 1.0, 1.0, 1.0, 1.0, 0.4969, 0.4969, 0.4969, 1.0, 0.002428, 0.002428, 0.002428, 1.0, 0.0003035, 0.0003035, 0.0003035, 1.0, 0.0, 0.0, 0.0, 1.0, 1.0, 1.0, 1.0, 1.0, 1.0, 1.0, 1.0, 1.0, 1.0, 1.0, 1.0, 1.0, 1.0, 1.0, 1.0, 1.0, 0.002428, 0.002428, 0.002428, 1.0, 0.0, 0.0, 0.0, 1.0, 1.0, 1.0, 1.0, 1.0, 0.5333, 0.5333, 0.5333, 1.0, 0.9734, 0.9734, 0.9734, 1.0, 1.0, 1.0, 1.0, 1.0, 1.0, 1.0, 1.0, 1.0, 1.0, 1.0, 1.0, 1.0, 0.3968, 0.3968, 0.3968, 1.0, 0.4969, 0.4969, 0.4969, 1.0, 0.0, 0.0, 0.0, 1.0, 0.0, 0.0, 0.0, 1.0, 1.0, 1.0, 1.0, 1.0, 1.0, 1.0, 1.0, 1.0, 1.0, 1.0, 1.0, 1.0, 1.0, 1.0, 1.0, 1.0, 1.0, 1.0, 1.0, 1.0, 0.3968, 0.3968, 0.3968, 1.0, 0.0, 0.0, 0.0, 1.0, 0.003347, 0.003347, 0.003347, 1.0, 0.001518, 0.001518, 0.001518, 1.0, 0.0356, 0.0356, 0.0356, 1.0, 1.0, 1.0, 1.0, 1.0, 0.0, 0.0, 0.0, 1.0, 1.0, 1.0, 1.0, 1.0, 1.0, 1.0, 1.0, 1.0, 1.0, 1.0, 1.0, 1.0, 1.0, 1.0, 1.0, 1.0, 1.0, 1.0, 1.0, 1.0, 0.7157, 0.7157, 0.7157, 1.0, 1.0, 1.0, 1.0, 1.0, 1.0, 1.0, 1.0, 1.0, 1.0, 1.0, 1.0, 1.0, 1.0, 1.0, 1.0, 1.0, 1.0, 1.0, 1.0, 1.0, 1.0, 1.0, 1.0, 1.0, 0.0356, 0.0356, 0.0356, 1.0, 0.2542, 0.2542, 0.2542, 1.0, 0.2346, 0.2346, 0.2346, 1.0, 1.0, 1.0, 1.0, 1.0, 0.7157, 0.7157, 0.7157, 1.0, 0.001518, 0.001518, 0.001518, 1.0, 0.0, 0.0, 0.0, 1.0, 1.0, 1.0, 1.0, 1.0, 1.0, 1.0, 1.0, 1.0, 1.0, 1.0, 1.0, 1.0, 1.0, 1.0, 1.0, 1.0, 1.0, 1.0, 1.0, 1.0, 1.0, 1.0, 1.0, 1.0, 1.0, 1.0, 1.0, 1.0, 1.0, 1.0, 1.0, 1.0, 1.0, 1.0, 1.0, 1.0, 0.0356, 0.0356, 0.0356, 1.0, 0.9387, 0.9387, 0.9387, 1.0, 1.0, 1.0, 1.0, 1.0, 0.956, 0.956, 0.956, 1.0, 1.0, 1.0, 1.0, 1.0, 1.0, 1.0, 1.0, 1.0, 1.0, 1.0, 1.0, 1.0, 1.0, 1.0, 1.0, 1.0, 1.0, 1.0, 1.0, 1.0, 1.0, 1.0, 1.0, 1.0, 1.0, 1.0, 1.0, 1.0, 1.0, 1.0, 1.0, 1.0, 1.0, 1.0, 1.0, 1.0, 1.0, 1.0, 1.0, 1.0, 1.0, 1.0, 1.0, 1.0, 1.0, 1.0, 1.0, 1.0, 1.0, 1.0, 1.0, 1.0, 1.0, 1.0, 1.0, 1.0, 1.0, 1.0, 1.0, 1.0, 1.0, 1.0, 1.0, 1.0, 1.0, 1.0, 1.0, 1.0, 1.0, 1.0, 1.0, 1.0, 1.0, 1.0, 1.0, 1.0, 1.0, 1.0, 1.0, 1.0, 1.0, 1.0, 1.0, 1.0, 1.0, 1.0, 1.0, 1.0, 1.0, 1.0, 1.0, 1.0, 1.0, 1.0, 1.0, 1.0, 1.0, 1.0, 1.0, 1.0, 1.0, 1.0, 1.0, 1.0, 1.0, 1.0, 1.0, 1.0, 1.0, 1.0, 1.0, 1.0, 1.0, 1.0, 1.0, 1.0, 1.0, 1.0, 1.0, 1.0, 1.0, 1.0, 1.0, 1.0, 1.0, 1.0, 1.0, 1.0, 1.0, 1.0, 1.0, 1.0, 1.0, 1.0, 1.0, 1.0, 1.0, 1.0, 1.0, 1.0, 1.0, 1.0, 1.0, 1.0, 1.0, 1.0, 1.0, 1.0, 1.0, 1.0, 1.0, 1.0, 1.0, 1.0, 1.0, 1.0, 1.0, 1.0, 1.0, 1.0, 1.0, 1.0, 1.0, 1.0, 1.0, 1.0, 1.0, 1.0, 1.0, 1.0, 1.0, 1.0, 1.0, 1.0, 1.0, 1.0, 1.0, 1.0, 1.0, 1.0, 1.0, 1.0, 1.0, 1.0, 1.0, 1.0, 1.0, 1.0, 1.0, 1.0, 1.0, 1.0, 1.0, 1.0, 1.0, 1.0, 1.0, 1.0, 1.0, 1.0, 1.0, 1.0, 1.0, 1.0, 1.0, 1.0, 1.0, 1.0, 1.0, 1.0, 1.0, 1.0, 1.0, 1.0, 1.0, 1.0, 1.0, 1.0, 1.0, 1.0, 1.0, 1.0, 1.0, 1.0, 1.0, 1.0, 1.0, 1.0, 1.0, 1.0, 1.0, 1.0, 1.0, 1.0, 1.0, 1.0, 1.0, 1.0, 1.0, 1.0, 1.0, 1.0, 1.0, 1.0, 1.0, 1.0, 1.0, 1.0, 1.0, 1.0, 1.0, 1.0, 1.0, 1.0, 1.0, 1.0, 1.0, 1.0, 1.0, 1.0, 1.0, 1.0, 1.0, 1.0, 1.0, 1.0, 1.0, 1.0, 1.0, 1.0, 1.0, 1.0, 1.0, 1.0, 1.0, 1.0, 1.0, 1.0, 1.0, 1.0, 1.0, 1.0, 1.0, 1.0, 1.0, 1.0, 1.0, 1.0, 1.0, 1.0, 1.0, 1.0, 1.0, 1.0, 1.0, 1.0, 1.0, 1.0, 1.0, 1.0, 1.0, 1.0, 1.0, 1.0, 1.0, 1.0, 1.0, 1.0, 1.0, 1.0, 1.0, 1.0, 1.0, 1.0, 1.0, 1.0, 1.0, 1.0, 1.0, 1.0, 1.0, 1.0, 1.0, 1.0, 1.0, 1.0, 1.0, 1.0, 1.0, 1.0, 1.0, 1.0, 1.0, 1.0, 1.0, 1.0, 1.0, 1.0, 1.0, 1.0, 1.0, 1.0, 1.0, 1.0, 1.0, 1.0, 1.0, 1.0, 1.0, 1.0, 1.0, 1.0, 1.0, 1.0, 1.0, 1.0, 1.0, 1.0, 1.0, 1.0, 1.0, 1.0, 1.0, 1.0, 1.0, 1.0, 1.0, 1.0, 1.0, 1.0, 1.0, 1.0, 1.0, 1.0, 1.0, 1.0, 1.0, 1.0, 1.0, 1.0, 1.0, 1.0, 1.0, 1.0, 1.0, 1.0, 1.0, 1.0, 1.0, 1.0, 1.0, 1.0, 1.0, 1.0, 1.0, 1.0, 1.0, 1.0, 1.0, 1.0, 1.0, 1.0, 1.0, 1.0, 1.0, 1.0, 1.0, 1.0, 1.0, 1.0, 1.0, 1.0, 1.0, 1.0, 1.0, 1.0, 1.0, 1.0, 1.0, 1.0, 1.0, 1.0, 1.0, 1.0, 1.0, 1.0, 1.0, 1.0, 1.0, 1.0, 1.0, 1.0, 1.0, 1.0, 1.0, 1.0, 1.0, 1.0, 1.0, 1.0, 1.0, 1.0, 1.0, 1.0, 1.0, 1.0, 1.0, 1.0, 1.0, 1.0, 1.0, 1.0, 1.0, 1.0, 1.0, 1.0, 1.0, 1.0, 1.0, 1.0, 1.0, 1.0, 1.0, 1.0, 1.0, 1.0, 1.0, 1.0, 1.0, 1.0, 1.0, 1.0, 1.0, 1.0, 1.0, 1.0, 1.0, 1.0, 1.0, 1.0, 1.0, 1.0, 1.0, 1.0, 1.0, 1.0, 1.0, 1.0, 1.0, 1.0, 1.0, 1.0, 1.0, 1.0, 1.0, 1.0, 1.0, 1.0, 1.0, 1.0, 1.0, 1.0, 1.0, 1.0, 1.0, 1.0, 1.0, 1.0, 1.0, 1.0, 1.0, 1.0, 0.0, 0.0, 0.0, 1.0, 0.0, 0.0, 0.0, 1.0, 0.0, 0.0, 0.0, 1.0, 0.0, 0.0, 0.0, 1.0, 0.0, 0.0, 0.0, 1.0, 0.0, 0.0, 0.0, 1.0, 0.0, 0.0, 0.0, 1.0, 0.0, 0.0, 0.0, 1.0, 0.0, 0.0, 0.0, 1.0, 0.0, 0.0, 0.0, 1.0, 0.0, 0.0, 0.0, 1.0, 0.0, 0.0, 0.0, 1.0, 0.0, 0.0, 0.0, 1.0, 0.0, 0.0, 0.0, 1.0, 0.0, 0.0, 0.0, 1.0, 0.0, 0.0, 0.0, 1.0, 0.0, 0.0, 0.0, 1.0, 0.0, 0.0, 0.0, 1.0, 0.0, 0.0, 0.0, 1.0, 0.0, 0.0, 0.0, 1.0, 0.0, 0.0, 0.0, 1.0, 0.0, 0.0, 0.0, 1.0, 0.0, 0.0, 0.0, 1.0, 0.0, 0.0, 0.0, 1.0, 0.0, 0.0, 0.0, 1.0, 0.0, 0.0, 0.0, 1.0, 0.0, 0.0, 0.0, 1.0, 0.0, 0.0, 0.0, 1.0, 0.0, 0.0, 0.0, 1.0, 0.0, 0.0, 0.0, 1.0, 0.0, 0.0, 0.0, 1.0, 0.0, 0.0, 0.0, 1.0, 0.0, 0.0, 0.0, 1.0, 0.0, 0.0, 0.0, 1.0, 0.0, 0.0, 0.0, 1.0, 0.0, 0.0, 0.0, 1.0, 0.0, 0.0, 0.0, 1.0, 0.0, 0.0, 0.0, 1.0, 0.0, 0.0, 0.0, 1.0, 0.0, 0.0, 0.0, 1.0, 0.0, 0.0, 0.0, 1.0, 0.0, 0.0, 0.0, 1.0, 0.0, 0.0, 0.0, 1.0, 0.0, 0.0, 0.0, 1.0, 0.0, 0.0, 0.0, 1.0, 0.0, 0.0, 0.0, 1.0, 0.0, 0.0, 0.0, 1.0, 0.0, 0.0, 0.0, 1.0, 0.0, 0.0, 0.0, 1.0, 0.0, 0.0, 0.0, 1.0, 0.0, 0.0, 0.0, 1.0, 0.0, 0.0, 0.0, 1.0, 0.0, 0.0, 0.0, 1.0, 0.0, 0.0, 0.0, 1.0, 0.0, 0.0, 0.0, 1.0, 0.0, 0.0, 0.0, 1.0, 0.0, 0.0, 0.0, 1.0, 0.0, 0.0, 0.0, 1.0, 0.0, 0.0, 0.0, 1.0, 0.0, 0.0, 0.0, 1.0, 0.0, 0.0, 0.0, 1.0, 0.0, 0.0, 0.0, 1.0, 0.0, 0.0, 0.0, 1.0, 0.0003035, 0.0003035, 0.0003035, 1.0, 0.0003035, 0.0003035, 0.0003035, 1.0, 0.0, 0.0, 0.0, 1.0, 0.0, 0.0, 0.0, 1.0, 0.0, 0.0, 0.0, 1.0, 0.0, 0.0, 0.0, 1.0, 0.0, 0.0, 0.0, 1.0, 0.0, 0.0, 0.0, 1.0, 0.0, 0.0, 0.0, 1.0, 0.0, 0.0, 0.0, 1.0, 0.0, 0.0, 0.0, 1.0, 0.0, 0.0, 0.0, 1.0, 0.0003035, 0.0003035, 0.0003035, 1.0, 0.0003035, 0.0003035, 0.0003035, 1.0, 0.0, 0.0, 0.0, 1.0, 0.0, 0.0, 0.0, 1.0, 0.0, 0.0, 0.0, 1.0, 0.0, 0.0, 0.0, 1.0, 0.0, 0.0, 0.0, 1.0, 0.0, 0.0, 0.0, 1.0, 0.0, 0.0, 0.0, 1.0, 0.0, 0.0, 0.0, 1.0, 0.0, 0.0, 0.0, 1.0, 0.0, 0.0, 0.0, 1.0, 0.0, 0.0, 0.0, 1.0, 0.0, 0.0, 0.0, 1.0, 0.0, 0.0, 0.0, 1.0, 0.0, 0.0, 0.0, 1.0, 0.0, 0.0, 0.0, 1.0, 0.0, 0.0, 0.0, 1.0, 0.0, 0.0, 0.0, 1.0, 0.0006071, 0.0006071, 0.0006071, 1.0, 0.0, 0.0, 0.0, 1.0, 0.0, 0.0, 0.0, 1.0, 0.0006071, 0.0006071, 0.0006071, 1.0, 0.0, 0.0, 0.0, 1.0, 0.001518, 0.001518, 0.001518, 1.0, 0.001518, 0.001518, 0.001518, 1.0, 0.0, 0.0, 0.0, 1.0, 0.0, 0.0, 0.0, 1.0, 0.006512, 0.006512, 0.006512, 1.0, 0.006512, 0.006512, 0.006512, 1.0, 0.0, 0.0, 0.0, 1.0, 0.0, 0.0, 0.0, 1.0, 0.0009106, 0.0009106, 0.0009106, 1.0, 0.0009106, 0.0009106, 0.0009106, 1.0, 0.0, 0.0, 0.0, 1.0, 0.0, 0.0, 0.0, 1.0, 0.0, 0.0, 0.0, 1.0, 0.0, 0.0, 0.0, 1.0, 0.0, 0.0, 0.0, 1.0, 0.0, 0.0, 0.0, 1.0, 0.0, 0.0, 0.0, 1.0, 0.0, 0.0, 0.0, 1.0, 0.0, 0.0, 0.0, 1.0, 0.0, 0.0, 0.0, 1.0, 0.0, 0.0, 0.0, 1.0, 0.0, 0.0, 0.0, 1.0, 0.0, 0.0, 0.0, 1.0, 0.0, 0.0, 0.0, 1.0, 0.0, 0.0, 0.0, 1.0, 0.0, 0.0, 0.0, 1.0, 0.0, 0.0, 0.0, 1.0, 0.0, 0.0, 0.0, 1.0, 0.0, 0.0, 0.0, 1.0, 0.0, 0.0, 0.0, 1.0, 0.0, 0.0, 0.0, 1.0, 0.002125, 0.002125, 0.002125, 1.0, 0.01033, 0.01033, 0.01033, 1.0, 0.002125, 0.002125, 0.002125, 1.0, 0.0, 0.0, 0.0, 1.0, 0.006512, 0.006512, 0.006512, 1.0, 0.0, 0.0, 0.0, 1.0, 0.0, 0.0, 0.0, 1.0, 0.0, 0.0, 0.0, 1.0, 0.0, 0.0, 0.0, 1.0, 0.0, 0.0, 0.0, 1.0, 0.0, 0.0, 0.0, 1.0, 0.0, 0.0, 0.0, 1.0, 0.0, 0.0, 0.0, 1.0, 0.0, 0.0, 0.0, 1.0, 0.0, 0.0, 0.0, 1.0, 0.0, 0.0, 0.0, 1.0, 0.0, 0.0, 0.0, 1.0, 0.0, 0.0, 0.0, 1.0, 0.0, 0.0, 0.0, 1.0, 0.0, 0.0, 0.0, 1.0, 0.0, 0.0, 0.0, 1.0, 0.0, 0.0, 0.0, 1.0, 0.0, 0.0, 0.0, 1.0, 0.0, 0.0, 0.0, 1.0, 0.0, 0.0, 0.0, 1.0, 0.0, 0.0, 0.0, 1.0, 0.0, 0.0, 0.0, 1.0, 0.0, 0.0, 0.0, 1.0, 0.0, 0.0, 0.0, 1.0, 0.0, 0.0, 0.0, 1.0, 0.0, 0.0, 0.0, 1.0, 0.0, 0.0, 0.0, 1.0, 0.0, 0.0, 0.0, 1.0, 0.0, 0.0, 0.0, 1.0, 0.0, 0.0, 0.0, 1.0, 0.0, 0.0, 0.0, 1.0, 0.0, 0.0, 0.0, 1.0, 0.0, 0.0, 0.0, 1.0, 0.0, 0.0, 0.0, 1.0, 0.0, 0.0, 0.0, 1.0, 0.0, 0.0, 0.0, 1.0, 0.0, 0.0, 0.0, 1.0, 0.0, 0.0, 0.0, 1.0, 0.0, 0.0, 0.0, 1.0, 0.0, 0.0, 0.0, 1.0, 0.0, 0.0, 0.0, 1.0, 0.0, 0.0, 0.0, 1.0, 0.0, 0.0, 0.0, 1.0, 0.0, 0.0, 0.0, 1.0, 0.0, 0.0, 0.0, 1.0, 0.0, 0.0, 0.0, 1.0, 0.0, 0.0, 0.0, 1.0, 0.0, 0.0, 0.0, 1.0, 0.0, 0.0, 0.0, 1.0, 0.0, 0.0, 0.0, 1.0, 0.0, 0.0, 0.0, 1.0, 0.0, 0.0, 0.0, 1.0, 0.0, 0.0, 0.0, 1.0, 0.0, 0.0, 0.0, 1.0, 0.0, 0.0, 0.0, 1.0, 0.0, 0.0, 0.0, 1.0, 0.0, 0.0, 0.0, 1.0, 0.0, 0.0, 0.0, 1.0, 0.0, 0.0, 0.0, 1.0, 0.0, 0.0, 0.0, 1.0, 0.0, 0.0, 0.0, 1.0, 0.0, 0.0, 0.0, 1.0, 0.0, 0.0, 0.0, 1.0, 0.0, 0.0, 0.0, 1.0, 0.0003035, 0.0003035, 0.0003035, 1.0, 0.0003035, 0.0003035, 0.0003035, 1.0, 0.0, 0.0, 0.0, 1.0, 0.0, 0.0, 0.0, 1.0, 0.0, 0.0, 0.0, 1.0, 0.0, 0.0, 0.0, 1.0, 0.0, 0.0, 0.0, 1.0, 0.0, 0.0, 0.0, 1.0, 0.0, 0.0, 0.0, 1.0, 0.0, 0.0, 0.0, 1.0, 0.0, 0.0, 0.0, 1.0, 0.0, 0.0, 0.0, 1.0, 0.0, 0.0, 0.0, 1.0, 0.0, 0.0, 0.0, 1.0, 0.0, 0.0, 0.0, 1.0, 0.0, 0.0, 0.0, 1.0, 0.0, 0.0, 0.0, 1.0, 0.0, 0.0, 0.0, 1.0, 0.0, 0.0, 0.0, 1.0, 0.0, 0.0, 0.0, 1.0, 0.0, 0.0, 0.0, 1.0, 0.0, 0.0, 0.0, 1.0, 0.0, 0.0, 0.0, 1.0, 0.0, 0.0, 0.0, 1.0, 0.0, 0.0, 0.0, 1.0, 0.0, 0.0, 0.0, 1.0, 0.0006071, 0.0006071, 0.0006071, 1.0, 0.0, 0.0, 0.0, 1.0, 0.0, 0.0, 0.0, 1.0, 0.0, 0.0, 0.0, 1.0, 0.0, 0.0, 0.0, 1.0, 0.0, 0.0, 0.0, 1.0, 0.0, 0.0, 0.0, 1.0, 0.0, 0.0, 0.0, 1.0, 0.0, 0.0, 0.0, 1.0, 0.0, 0.0, 0.0, 1.0, 0.0, 0.0, 0.0, 1.0, 0.0, 0.0, 0.0, 1.0, 0.0, 0.0, 0.0, 1.0, 0.0, 0.0, 0.0, 1.0, 0.0, 0.0, 0.0, 1.0, 0.0, 0.0, 0.0, 1.0, 0.0, 0.0, 0.0, 1.0, 0.0, 0.0, 0.0, 1.0, 0.0, 0.0, 0.0, 1.0, 0.0, 0.0, 0.0, 1.0, 0.0, 0.0, 0.0, 1.0, 0.0, 0.0, 0.0, 1.0, 0.07421, 0.07421, 0.07421, 1.0, 0.0865, 0.0865, 0.0865, 1.0, 0.0, 0.0, 0.0, 1.0, 0.0, 0.0, 0.0, 1.0, 0.0009106, 0.0009106, 0.0009106, 1.0, 0.0009106, 0.0009106, 0.0009106, 1.0, 0.0, 0.0, 0.0, 1.0, 0.0, 0.0, 0.0, 1.0, 0.0, 0.0, 0.0, 1.0, 0.0, 0.0, 0.0, 1.0, 0.0, 0.0, 0.0, 1.0, 0.0, 0.0, 0.0, 1.0, 0.0, 0.0, 0.0, 1.0, 0.0, 0.0, 0.0, 1.0, 0.0, 0.0, 0.0, 1.0, 0.0, 0.0, 0.0, 1.0, 0.0, 0.0, 0.0, 1.0, 0.0, 0.0, 0.0, 1.0, 0.0, 0.0, 0.0, 1.0, 0.0, 0.0, 0.0, 1.0, 0.05781, 0.05781, 0.05781, 1.0, 0.05781, 0.05781, 0.05781, 1.0, 0.0, 0.0, 0.0, 1.0, 0.0, 0.0, 0.0, 1.0, 0.0319, 0.0319, 0.0319, 1.0, 0.0319, 0.0319, 0.0319, 1.0, 0.0, 0.0, 0.0, 1.0, 0.0, 0.0, 0.0, 1.0, 0.0, 0.0, 0.0, 1.0, 0.0, 0.0, 0.0, 1.0, 0.0, 0.0, 0.0, 1.0, 0.0, 0.0, 0.0, 1.0, 0.0, 0.0, 0.0, 1.0, 0.001518, 0.001518, 0.001518, 1.0, 0.0, 0.0, 0.0, 1.0, 0.0, 0.0, 0.0, 1.0, 0.0, 0.0, 0.0, 1.0, 0.0, 0.0, 0.0, 1.0, 0.0, 0.0, 0.0, 1.0, 0.0, 0.0, 0.0, 1.0, 0.0, 0.0, 0.0, 1.0, 0.0, 0.0, 0.0, 1.0, 0.0, 0.0, 0.0, 1.0, 0.0, 0.0, 0.0, 1.0, 0.0, 0.0, 0.0, 1.0, 0.0, 0.0, 0.0, 1.0, 0.0, 0.0, 0.0, 1.0, 0.0, 0.0, 0.0, 1.0, 0.0, 0.0, 0.0, 1.0, 0.0, 0.0, 0.0, 1.0, 0.0, 0.0, 0.0, 1.0, 0.0, 0.0, 0.0, 1.0, 0.0006071, 0.0006071, 0.0006071, 1.0, 0.0, 0.0, 0.0, 1.0, 0.0, 0.0, 0.0, 1.0, 0.0, 0.0, 0.0, 1.0, 0.0, 0.0, 0.0, 1.0, 0.0, 0.0, 0.0, 1.0, 0.0, 0.0, 0.0, 1.0, 0.0, 0.0, 0.0, 1.0, 0.0, 0.0, 0.0, 1.0, 0.0, 0.0, 0.0, 1.0, 0.0, 0.0, 0.0, 1.0, 0.0003035, 0.0003035, 0.0003035, 1.0, 0.0, 0.0, 0.0, 1.0, 0.0, 0.0, 0.0, 1.0, 0.0, 0.0, 0.0, 1.0, 0.0, 0.0, 0.0, 1.0, 0.0, 0.0, 0.0, 1.0, 0.0003035, 0.0003035, 0.0003035, 1.0, 0.0, 0.0, 0.0, 1.0, 0.0, 0.0, 0.0, 1.0, 0.0, 0.0, 0.0, 1.0, 0.0, 0.0, 0.0, 1.0, 0.0, 0.0, 0.0, 1.0, 0.0, 0.0, 0.0, 1.0, 0.0009106, 0.0009106, 0.0009106, 1.0, 0.08438, 0.08438, 0.08438, 1.0, 0.0, 0.0, 0.0, 1.0, 0.0, 0.0, 0.0, 1.0, 0.0, 0.0, 0.0, 1.0, 0.0, 0.0, 0.0, 1.0, 0.0, 0.0, 0.0, 1.0, 0.0, 0.0, 0.0, 1.0, 0.0, 0.0, 0.0, 1.0, 0.0, 0.0, 0.0, 1.0, 0.0, 0.0, 0.0, 1.0, 0.0, 0.0, 0.0, 1.0, 0.0, 0.0, 0.0, 1.0, 0.0, 0.0, 0.0, 1.0, 0.0, 0.0, 0.0, 1.0, 0.0, 0.0, 0.0, 1.0, 0.0, 0.0, 0.0, 1.0, 0.0, 0.0, 0.0, 1.0, 0.0, 0.0, 0.0, 1.0, 0.0, 0.0, 0.0, 1.0, 0.0, 0.0, 0.0, 1.0, 0.0, 0.0, 0.0, 1.0, 0.0, 0.0, 0.0, 1.0, 0.0, 0.0, 0.0, 1.0, 0.0, 0.0, 0.0, 1.0, 0.0, 0.0, 0.0, 1.0, 0.0, 0.0, 0.0, 1.0, 0.0, 0.0, 0.0, 1.0, 0.0, 0.0, 0.0, 1.0, 0.0, 0.0, 0.0, 1.0, 0.0, 0.0, 0.0, 1.0, 0.0, 0.0, 0.0, 1.0, 0.0, 0.0, 0.0, 1.0, 0.0, 0.0, 0.0, 1.0, 0.0, 0.0, 0.0, 1.0, 0.0, 0.0, 0.0, 1.0, 0.0006071, 0.0006071, 0.0006071, 1.0, 0.0006071, 0.0006071, 0.0006071, 1.0, 0.0, 0.0, 0.0, 1.0, 0.0, 0.0, 0.0, 1.0, 0.0003035, 0.0003035, 0.0003035, 1.0, 0.0003035, 0.0003035, 0.0003035, 1.0, 0.0, 0.0, 0.0, 1.0, 0.0, 0.0, 0.0, 1.0, 0.0, 0.0, 0.0, 1.0, 0.0, 0.0, 0.0, 1.0, 0.0, 0.0, 0.0, 1.0, 0.0, 0.0, 0.0, 1.0, 0.0, 0.0, 0.0, 1.0, 0.0, 0.0, 0.0, 1.0, 0.0, 0.0, 0.0, 1.0, 0.0, 0.0, 0.0, 1.0, 0.0, 0.0, 0.0, 1.0, 0.0, 0.0, 0.0, 1.0, 0.0, 0.0, 0.0, 1.0, 0.0, 0.0, 0.0, 1.0, 0.0, 0.0, 0.0, 1.0, 0.0, 0.0, 0.0, 1.0, 0.0, 0.0, 0.0, 1.0, 0.0003035, 0.0003035, 0.0003035, 1.0, 0.0006071, 0.0006071, 0.0006071, 1.0, 0.0006071, 0.0006071, 0.0006071, 1.0, 0.0003035, 0.0003035, 0.0003035, 1.0, 0.0003035, 0.0003035, 0.0003035, 1.0, 0.002732, 0.002732, 0.002732, 1.0, 0.002732, 0.002732, 0.002732, 1.0, 0.0003035, 0.0003035, 0.0003035, 1.0, 0.0, 0.0, 0.0, 1.0, 0.001214, 0.001214, 0.001214, 1.0, 0.001214, 0.001214, 0.001214, 1.0, 0.0, 0.0, 0.0, 1.0, 0.0, 0.0, 0.0, 1.0, 0.0, 0.0, 0.0, 1.0, 0.0, 0.0, 0.0, 1.0, 0.0, 0.0, 0.0, 1.0, 0.0, 0.0, 0.0, 1.0, 0.0, 0.0, 0.0, 1.0, 0.0, 0.0, 0.0, 1.0, 0.0, 0.0, 0.0, 1.0, 0.0, 0.0, 0.0, 1.0, 0.0, 0.0, 0.0, 1.0, 0.0, 0.0, 0.0, 1.0, 0.0, 0.0, 0.0, 1.0, 0.0, 0.0, 0.0, 1.0, 0.0, 0.0, 0.0, 1.0, 0.0, 0.0, 0.0, 1.0, 0.0, 0.0, 0.0, 1.0, 0.0, 0.0, 0.0, 1.0, 0.0, 0.0, 0.0, 1.0, 0.0, 0.0, 0.0, 1.0, 0.0, 0.0, 0.0, 1.0, 0.0, 0.0, 0.0, 1.0, 0.0, 0.0, 0.0, 1.0, 0.0, 0.0, 0.0, 1.0, 0.0, 0.0, 0.0, 1.0, 0.0006071, 0.0006071, 0.0006071, 1.0, 0.0, 0.0, 0.0, 1.0, 0.0, 0.0, 0.0, 1.0, 0.0006071, 0.0006071, 0.0006071, 1.0, 0.0, 0.0, 0.0, 1.0, 0.0, 0.0, 0.0, 1.0, 0.0, 0.0, 0.0, 1.0, 0.0, 0.0, 0.0, 1.0, 0.0, 0.0, 0.0, 1.0, 0.0, 0.0, 0.0, 1.0, 0.0, 0.0, 0.0, 1.0, 0.0, 0.0, 0.0, 1.0, 0.0, 0.0, 0.0, 1.0, 0.0, 0.0, 0.0, 1.0, 0.0, 0.0, 0.0, 1.0, 0.0, 0.0, 0.0, 1.0, 0.0, 0.0, 0.0, 1.0, 0.0, 0.0, 0.0, 1.0, 0.0, 0.0, 0.0, 1.0, 0.0, 0.0, 0.0, 1.0, 0.0, 0.0, 0.0, 1.0, 0.002125, 0.002125, 0.002125, 1.0, 0.0, 0.0, 0.0, 1.0, 0.0, 0.0, 0.0, 1.0, 0.0, 0.0, 0.0, 1.0, 0.0, 0.0, 0.0, 1.0, 0.0, 0.0, 0.0, 1.0, 0.0, 0.0, 0.0, 1.0, 0.0, 0.0, 0.0, 1.0, 0.0, 0.0, 0.0, 1.0, 0.0, 0.0, 0.0, 1.0, 0.0, 0.0, 0.0, 1.0, 0.0, 0.0, 0.0, 1.0, 0.0, 0.0, 0.0, 1.0, 0.0, 0.0, 0.0, 1.0, 0.0, 0.0, 0.0, 1.0, 0.0, 0.0, 0.0, 1.0, 0.0003035, 0.0003035, 0.0003035, 1.0, 0.0003035, 0.0003035, 0.0003035, 1.0, 0.0, 0.0, 0.0, 1.0, 0.0, 0.0, 0.0, 1.0, 0.0, 0.0, 0.0, 1.0, 0.0, 0.0, 0.0, 1.0, 0.0, 0.0, 0.0, 1.0, 0.0, 0.0, 0.0, 1.0, 0.0, 0.0, 0.0, 1.0, 0.0, 0.0, 0.0, 1.0, 0.0, 0.0, 0.0, 1.0, 0.0, 0.0, 0.0, 1.0, 0.0, 0.0, 0.0, 1.0, 0.0, 0.0, 0.0, 1.0, 0.0, 0.0, 0.0, 1.0, 0.0, 0.0, 0.0, 1.0, 0.0, 0.0, 0.0, 1.0, 0.002428, 0.002428, 0.002428, 1.0, 0.0, 0.0, 0.0, 1.0, 0.0, 0.0, 0.0, 1.0, 0.0, 0.0, 0.0, 1.0, 0.002428, 0.002428, 0.002428, 1.0, 0.0, 0.0, 0.0, 1.0, 0.0, 0.0, 0.0, 1.0, 0.002428, 0.002428, 0.002428, 1.0, 0.0, 0.0, 0.0, 1.0, 0.0, 0.0, 0.0, 1.0, 0.0, 0.0, 0.0, 1.0, 0.0, 0.0, 0.0, 1.0, 0.0, 0.0, 0.0, 1.0, 0.0, 0.0, 0.0, 1.0, 0.0, 0.0, 0.0, 1.0, 0.0, 0.0, 0.0, 1.0, 0.0, 0.0, 0.0, 1.0, 0.0, 0.0, 0.0, 1.0, 0.0, 0.0, 0.0, 1.0, 0.0, 0.0, 0.0, 1.0, 0.0, 0.0, 0.0, 1.0, 0.0, 0.0, 0.0, 1.0, 0.0, 0.0, 0.0, 1.0, 0.0, 0.0, 0.0, 1.0, 0.0, 0.0, 0.0, 1.0, 0.0, 0.0, 0.0, 1.0, 0.0, 0.0, 0.0, 1.0, 0.0, 0.0, 0.0, 1.0, 0.0, 0.0, 0.0, 1.0, 0.0, 0.0, 0.0, 1.0, 0.0, 0.0, 0.0, 1.0, 0.0, 0.0, 0.0, 1.0, 0.0, 0.0, 0.0, 1.0, 0.0, 0.0, 0.0, 1.0, 0.0, 0.0, 0.0, 1.0, 0.0, 0.0, 0.0, 1.0, 0.0, 0.0, 0.0, 1.0, 0.0, 0.0, 0.0, 1.0, 0.0, 0.0, 0.0, 1.0, 0.0009106, 0.0009106, 0.0009106, 1.0, 0.0009106, 0.0009106, 0.0009106, 1.0, 0.0, 0.0, 0.0, 1.0, 0.0, 0.0, 0.0, 1.0, 0.005182, 0.005182, 0.005182, 1.0, 0.005182, 0.005182, 0.005182, 1.0, 0.0, 0.0, 0.0, 1.0, 0.0, 0.0, 0.0, 1.0, 0.002732, 0.002732, 0.002732, 1.0, 0.002732, 0.002732, 0.002732, 1.0, 0.0, 0.0, 0.0, 1.0, 0.0, 0.0, 0.0, 1.0, 0.001214, 0.001214, 0.001214, 1.0, 0.001214, 0.001214, 0.001214, 1.0, 0.0, 0.0, 0.0, 1.0, 0.0, 0.0, 0.0, 1.0, 0.0009106, 0.0009106, 0.0009106, 1.0, 0.0009106, 0.0009106, 0.0009106, 1.0, 0.0, 0.0, 0.0, 1.0, 0.0, 0.0, 0.0, 1.0, 0.0003035, 0.0003035, 0.0003035, 1.0, 0.0003035, 0.0003035, 0.0003035, 1.0, 0.0, 0.0, 0.0, 1.0, 0.0, 0.0, 0.0, 1.0, 0.0, 0.0, 0.0, 1.0, 0.0, 0.0, 0.0, 1.0, 0.0, 0.0, 0.0, 1.0, 0.0, 0.0, 0.0, 1.0, 0.0, 0.0, 0.0, 1.0, 0.0, 0.0, 0.0, 1.0, 0.0, 0.0, 0.0, 1.0, 0.0, 0.0, 0.0, 1.0, 0.0, 0.0, 0.0, 1.0, 0.0, 0.0, 0.0, 1.0, 0.0, 0.0, 0.0, 1.0, 0.0, 0.0, 0.0, 1.0, 0.0, 0.0, 0.0, 1.0, 0.0, 0.0, 0.0, 1.0, 0.0, 0.0, 0.0, 1.0, 0.0, 0.0, 0.0, 1.0, 0.0, 0.0, 0.0, 1.0, 0.0, 0.0, 0.0, 1.0, 0.0, 0.0, 0.0, 1.0, 0.0, 0.0, 0.0, 1.0, 0.0, 0.0, 0.0, 1.0, 0.0, 0.0, 0.0, 1.0, 0.0, 0.0, 0.0, 1.0, 0.0, 0.0, 0.0, 1.0, 0.0, 0.0, 0.0, 1.0, 0.0, 0.0, 0.0, 1.0, 0.0, 0.0, 0.0, 1.0, 0.0, 0.0, 0.0, 1.0, 0.0, 0.0, 0.0, 1.0, 0.0, 0.0, 0.0, 1.0, 0.0, 0.0, 0.0, 1.0, 0.0, 0.0, 0.0, 1.0, 0.0, 0.0, 0.0, 1.0, 0.0, 0.0, 0.0, 1.0, 0.0, 0.0, 0.0, 1.0, 0.0, 0.0, 0.0, 1.0, 0.0, 0.0, 0.0, 1.0, 0.0, 0.0, 0.0, 1.0, 0.0, 0.0, 0.0, 1.0, 0.0, 0.0, 0.0, 1.0, 0.0, 0.0, 0.0, 1.0, 0.0, 0.0, 0.0, 1.0, 0.0, 0.0, 0.0, 1.0, 0.0, 0.0, 0.0, 1.0, 0.0, 0.0, 0.0, 1.0, 0.0, 0.0, 0.0, 1.0, 0.0, 0.0, 0.0, 1.0, 0.0, 0.0, 0.0, 1.0, 0.0, 0.0, 0.0, 1.0, 0.0, 0.0, 0.0, 1.0, 0.0, 0.0, 0.0, 1.0, 0.0, 0.0, 0.0, 1.0, 0.0009106, 0.0009106, 0.0009106, 1.0, 0.0, 0.0, 0.0, 1.0, 0.0, 0.0, 0.0, 1.0, 0.0, 0.0, 0.0, 1.0, 0.0, 0.0, 0.0, 1.0, 0.002732, 0.002732, 0.002732, 1.0, 0.0, 0.0, 0.0, 1.0, 0.0, 0.0, 0.0, 1.0, 0.0006071, 0.0006071, 0.0006071, 1.0, 0.0006071, 0.0006071, 0.0006071, 1.0, 0.0, 0.0, 0.0, 1.0, 0.0, 0.0, 0.0, 1.0, 0.0, 0.0, 0.0, 1.0, 0.0, 0.0, 0.0, 1.0, 0.0, 0.0, 0.0, 1.0, 0.0, 0.0, 0.0, 1.0, 0.0, 0.0, 0.0, 1.0, 0.0, 0.0, 0.0, 1.0, 0.0, 0.0, 0.0, 1.0, 0.0, 0.0, 0.0, 1.0, 0.0, 0.0, 0.0, 1.0, 0.0, 0.0, 0.0, 1.0, 0.0, 0.0, 0.0, 1.0, 0.0, 0.0, 0.0, 1.0, 0.0, 0.0, 0.0, 1.0, 0.0, 0.0, 0.0, 1.0, 0.0, 0.0, 0.0, 1.0, 0.0, 0.0, 0.0, 1.0, 0.0, 0.0, 0.0, 1.0, 0.0, 0.0, 0.0, 1.0, 0.0, 0.0, 0.0, 1.0, 0.003347, 0.003347, 0.003347, 1.0, 0.006995, 0.006995, 0.006995, 1.0, 0.001214, 0.001214, 0.001214, 1.0, 0.0, 0.0, 0.0, 1.0, 0.0, 0.0, 0.0, 1.0, 0.0, 0.0, 0.0, 1.0, 0.0, 0.0, 0.0, 1.0, 0.0, 0.0, 0.0, 1.0, 0.0, 0.0, 0.0, 1.0, 0.0, 0.0, 0.0, 1.0, 0.0, 0.0, 0.0, 1.0, 0.0, 0.0, 0.0, 1.0, 0.0, 0.0, 0.0, 1.0, 0.0, 0.0, 0.0, 1.0, 0.0, 0.0, 0.0, 1.0, 0.0, 0.0, 0.0, 1.0, 0.0, 0.0, 0.0, 1.0, 0.0, 0.0, 0.0, 1.0, 0.0, 0.0, 0.0, 1.0, 0.0, 0.0, 0.0, 1.0, 0.0, 0.0, 0.0, 1.0, 0.0, 0.0, 0.0, 1.0])
me_cube.materials.append(mat_body)
me_cube.materials.append(mat_engines)
me_cube.use_remesh_preserve_volume = False
me_cube.use_remesh_preserve_attributes = False
me_cube.use_mirror_vertex_groups = False
me_cube.update()

# ---- objects
ob_sun_001 = bpy.data.objects.new('Sun.001', light_sun_001)
ob_sun = bpy.data.objects.new('Sun', light_sun)
ob_battleship = bpy.data.objects.new('BattleShip', me_cube)

# ---- transforms, parenting, visibility, modifiers, constraints
ob_sun_001.location = (211.1, -236.8, -53.24)
ob_sun_001.rotation_euler = (-3.056, 1.08, 2.369)
ob_sun_001.lineart.crease_threshold = 0.0
ob_sun.location = (184.1, -218.7, -27.35)
ob_sun.rotation_euler = (-0.7584, -0.7862, 0.7404)
ob_sun.lineart.crease_threshold = 0.0
ob_battleship.location = (0.0, 0.0, 0.0)
ob_battleship.lock_rotations_4d = False
ob_battleship.empty_display_type = 'ARROWS'
ob_battleship.lineart.crease_threshold = 0.0

# ---- collection membership
col_collection_1.objects.link(ob_sun_001)
col_collection_1.objects.link(ob_sun)
col_collection_1.objects.link(ob_battleship)

# ---- scene / render settings (as saved in the file)
scene.frame_start = 1; scene.frame_end = 250; scene.frame_set(1)
scene.render.engine = 'BLENDER_EEVEE_NEXT'
scene.render.resolution_percentage = 50
scene.render.dither_intensity = 0.0
scene.cycles.use_denoising = False
scene.cycles.samples = 10
scene.cycles.sampling_pattern = 'TABULATED_SOBOL'
scene.cycles.light_sampling_threshold = 0.0
scene.cycles.use_adaptive_sampling = False
scene.cycles.use_light_tree = False
scene.cycles.blur_glossy = 0.0
scene.cycles.pixel_filter_type = 'GAUSSIAN'
scene.cycles.sample_clamp_indirect = 0.0
scene.view_settings.view_transform = 'Standard'
bpy.context.view_layer.update()

# ---- added for rendering (the .blend has no active camera): camera
cam_auto = bpy.data.cameras.new('AutoCamera')
cam_auto.lens = 50.0
cam_auto.sensor_width = 36.0
cam_auto.clip_end = 7948.61
ob_auto_camera = bpy.data.objects.new('AutoCamera', cam_auto)
scene.collection.objects.link(ob_auto_camera)
ob_auto_camera.location = (452.914, -539.344, 362.331)
ob_auto_camera.rotation_euler = (1.09748, -7.21219e-08, 0.694738)
scene.camera = ob_auto_camera
bpy.context.view_layer.update()
